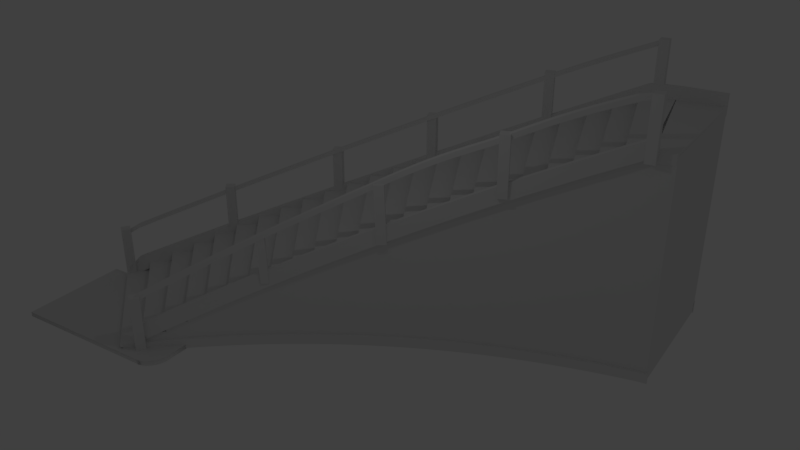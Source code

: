 # Source: Staircase.blend  (saved by Blender 2.78.0; exported with 4.5.12 LTS)
import bpy
from mathutils import Matrix  # noqa: F401  (used for matrix-valued properties, if any)

bpy.ops.wm.read_factory_settings(use_empty=True)
scene = bpy.context.scene
scene.name = 'Scene'

# ---- collections
col_collection_1 = bpy.data.collections.new('Collection 1'); scene.collection.children.link(col_collection_1)
col_collection_2 = bpy.data.collections.new('Collection 2'); scene.collection.children.link(col_collection_2)
col_collection_3 = bpy.data.collections.new('Collection 3'); scene.collection.children.link(col_collection_3)
col_collection_3.hide_render = True
col_collection_3.hide_viewport = True

# ---- world
world_world = bpy.data.worlds.new('World'); scene.world = world_world
world_world.color = (0.05088, 0.05088, 0.05088)
world_world.use_sun_shadow = False
world_world.sun_shadow_jitter_overblur = 0.0
world_world.cycles.sampling_method = 'MANUAL'

# ---- cameras
cam_camera = bpy.data.cameras.new('Camera')
cam_camera.clip_end = 100.0
cam_camera.lens = 35.0
cam_camera.sensor_width = 32.0
cam_camera.sensor_height = 18.0
cam_camera.ortho_scale = 7.314
cam_camera.dof.focus_distance = 0.0
cam_camera.dof.aperture_fstop = 128.0

# ---- lights
light_lamp = bpy.data.lights.new('Lamp', 'POINT')
light_lamp.transmission_factor = 0.0
light_lamp.cutoff_distance = 30.0
light_lamp.energy = 100.0
light_lamp.shadow_buffer_clip_start = 1.001
light_lamp.shadow_soft_size = 0.1
light_lamp.shadow_maximum_resolution = 0.006
light_lamp.use_absolute_resolution = True

# ---- meshes
me_circle_013 = bpy.data.meshes.new('Circle.013')
me_circle_013.from_pydata([(-0.6452, -0.4101, -0.2296), (-1.167, -0.5376, -0.1442), (-1.685, -0.6719, -0.06099), (-2.202, -0.8095, 0.01245), (-2.718, -0.9509, 0.07439), (-3.233, -1.095, 0.1264), (-3.747, -1.243, 0.1677), (-4.26, -1.394, 0.1981), (-4.771, -1.548, 0.2181), (-5.283, -1.706, 0.2291), (-5.798, -1.869, 0.2386), (-6.311, -2.039, 0.2488), (-6.822, -2.216, 0.2604), (-7.331, -2.399, 0.2728), (-7.838, -2.59, 0.2868), (-8.341, -2.787, 0.3015), (-8.842, -2.99, 0.3175), (-9.34, -3.199, 0.3347), (-9.836, -3.415, 0.353), (-10.33, -3.637, 0.3723), (-10.82, -3.866, 0.3933), (-11.31, -4.101, 0.4147), (-11.79, -4.342, 0.4379), (-12.28, -4.589, 0.4627), (-12.76, -4.846, 0.4888), (-13.24, -5.109, 0.516), (-13.71, -5.379, 0.5447), (-14.18, -5.656, 0.5751), (-14.65, -5.94, 0.6069), (-15.11, -6.231, 0.6399), (-15.57, -6.528, 0.6744), (-16.03, -6.831, 0.7107), (-16.48, -7.141, 0.7477), (-16.92, -7.458, 0.7866), (-17.36, -7.779, 0.826), (-17.8, -8.107, 0.8656), (-18.23, -8.44, 0.9061), (-18.65, -8.779, 0.9466), (-19.07, -9.122, 0.9871), (-19.48, -9.47, 1.028), (-19.89, -9.823, 1.069), (-20.3, -10.18, 1.109), (-20.7, -10.54, 1.151), (-21.1, -10.91, 1.191), (-21.47, -11.62, 1.412), (-0.6033, -0.4146, 0.2665), (-1.124, -0.5411, 0.3519), (-1.646, -0.6747, 0.4353), (-2.167, -0.8109, 0.5093), (-2.688, -0.9504, 0.5723), (-3.208, -1.093, 0.6245), (-3.727, -1.24, 0.6663), (-4.245, -1.389, 0.6969), (-4.762, -1.542, 0.7176), (-5.277, -1.698, 0.7288), (-5.792, -1.861, 0.7376), (-6.305, -2.029, 0.7483), (-6.815, -2.206, 0.7593), (-7.324, -2.389, 0.7721), (-7.83, -2.579, 0.7857), (-8.332, -2.775, 0.8004), (-8.833, -2.977, 0.8166), (-9.331, -3.185, 0.8333), (-9.827, -3.401, 0.8518), (-10.32, -3.622, 0.8711), (-10.81, -3.85, 0.8918), (-11.3, -4.084, 0.9139), (-11.78, -4.324, 0.9365), (-12.26, -4.571, 0.9619), (-12.74, -4.827, 0.9873), (-13.22, -5.089, 1.015), (-13.7, -5.358, 1.044), (-14.17, -5.634, 1.073), (-14.63, -5.917, 1.105), (-15.1, -6.207, 1.138), (-15.56, -6.503, 1.172), (-16.01, -6.806, 1.208), (-16.46, -7.116, 1.246), (-16.91, -7.431, 1.285), (-17.35, -7.752, 1.324), (-17.78, -8.079, 1.363), (-18.21, -8.413, 1.404), (-18.63, -8.752, 1.445), (-19.05, -9.094, 1.485), (-19.47, -9.442, 1.526), (-19.88, -9.796, 1.567), (-20.28, -10.15, 1.607), (-20.68, -10.52, 1.648), (-21.08, -10.89, 1.69), (-0.5318, -0.631, -0.2518), (-1.053, -0.7589, -0.1663), (-1.573, -0.8931, -0.08154), (-2.091, -1.031, -0.004716), (-2.607, -1.173, 0.06103), (-3.123, -1.318, 0.1163), (-3.639, -1.467, 0.1604), (-4.153, -1.619, 0.1941), (-4.666, -1.774, 0.2179), (-5.177, -1.932, 0.2317), (-5.692, -2.095, 0.2413), (-6.205, -2.265, 0.2515), (-6.716, -2.441, 0.2634), (-7.225, -2.625, 0.2761), (-7.732, -2.816, 0.2901), (-8.234, -3.012, 0.305), (-8.735, -3.215, 0.3213), (-9.234, -3.425, 0.3384), (-9.73, -3.641, 0.3567), (-10.22, -3.863, 0.377), (-10.71, -4.091, 0.3976), (-11.2, -4.326, 0.4197), (-11.69, -4.567, 0.4437), (-12.17, -4.815, 0.468), (-12.65, -5.071, 0.4944), (-13.13, -5.334, 0.5221), (-13.6, -5.604, 0.5509), (-14.07, -5.881, 0.5816), (-14.54, -6.165, 0.6131), (-15.0, -6.455, 0.6467), (-15.46, -6.752, 0.6811), (-15.92, -7.055, 0.7173), (-16.37, -7.365, 0.7546), (-16.81, -7.681, 0.7939), (-17.25, -8.002, 0.8335), (-17.69, -8.329, 0.8735), (-18.12, -8.663, 0.9138), (-18.54, -9.001, 0.9542), (-18.96, -9.344, 0.9949), (-19.37, -9.692, 1.035), (-19.78, -10.05, 1.076), (-20.19, -10.4, 1.117), (-20.59, -10.77, 1.158), (-20.98, -11.14, 1.199), (-21.48, -11.64, 0.9135), (-0.49, -0.6358, 0.2442), (-1.011, -0.7622, 0.3296), (-1.532, -0.8959, 0.4147), (-2.055, -1.033, 0.4923), (-2.577, -1.173, 0.5587), (-3.098, -1.317, 0.6142), (-3.618, -1.464, 0.6587), (-4.137, -1.614, 0.6932), (-4.655, -1.768, 0.717), (-5.171, -1.924, 0.7309), (-5.686, -2.087, 0.7404), (-6.199, -2.256, 0.751), (-6.709, -2.431, 0.7624), (-7.218, -2.614, 0.7756), (-7.724, -2.804, 0.7889), (-8.226, -3.0, 0.8041), (-8.726, -3.202, 0.8202), (-9.224, -3.411, 0.8376), (-9.72, -3.626, 0.8561), (-10.21, -3.847, 0.8755), (-10.7, -4.075, 0.8966), (-11.19, -4.309, 0.9185), (-11.67, -4.549, 0.9422), (-12.16, -4.797, 0.9668), (-12.64, -5.052, 0.993), (-13.12, -5.314, 1.02), (-13.59, -5.583, 1.049), (-14.06, -5.859, 1.08), (-14.53, -6.142, 1.111), (-14.99, -6.431, 1.145), (-15.45, -6.727, 1.179), (-15.9, -7.03, 1.215), (-16.35, -7.339, 1.253), (-16.8, -7.654, 1.292), (-17.23, -7.975, 1.331), (-17.67, -8.302, 1.371), (-18.1, -8.635, 1.412), (-18.52, -8.974, 1.452), (-18.94, -9.317, 1.493), (-19.36, -9.665, 1.533), (-19.77, -10.02, 1.574), (-20.17, -10.38, 1.615), (-20.57, -10.74, 1.656), (-20.97, -11.11, 1.697), (-21.58, -11.39, 1.404), (-21.6, -11.42, 0.9055)], [], [(9, 54, 53, 8), (36, 81, 80, 35), (23, 68, 67, 22), (10, 55, 54, 9), (37, 82, 81, 36), (24, 69, 68, 23), (11, 56, 55, 10), (38, 83, 82, 37), (25, 70, 69, 24), (12, 57, 56, 11), (39, 84, 83, 38), (26, 71, 70, 25), (13, 58, 57, 12), (40, 85, 84, 39), (27, 72, 71, 26), (14, 59, 58, 13), (41, 86, 85, 40), (1, 46, 45, 0), (28, 73, 72, 27), (15, 60, 59, 14), (42, 87, 86, 41), (2, 47, 46, 1), (29, 74, 73, 28), (16, 61, 60, 15), (43, 88, 87, 42), (3, 48, 47, 2), (30, 75, 74, 29), (17, 62, 61, 16), (4, 49, 48, 3), (31, 76, 75, 30), (18, 63, 62, 17), (5, 50, 49, 4), (32, 77, 76, 31), (19, 64, 63, 18), (6, 51, 50, 5), (33, 78, 77, 32), (20, 65, 64, 19), (7, 52, 51, 6), (34, 79, 78, 33), (21, 66, 65, 20), (8, 53, 52, 7), (35, 80, 79, 34), (22, 67, 66, 21), (98, 97, 142, 143), (125, 124, 169, 170), (112, 111, 156, 157), (99, 98, 143, 144), (126, 125, 170, 171), (113, 112, 157, 158), (100, 99, 144, 145), (127, 126, 171, 172), (114, 113, 158, 159), (101, 100, 145, 146), (128, 127, 172, 173), (115, 114, 159, 160), (102, 101, 146, 147), (129, 128, 173, 174), (116, 115, 160, 161), (103, 102, 147, 148), (130, 129, 174, 175), (90, 89, 134, 135), (117, 116, 161, 162), (104, 103, 148, 149), (131, 130, 175, 176), (91, 90, 135, 136), (118, 117, 162, 163), (105, 104, 149, 150), (132, 131, 176, 177), (92, 91, 136, 137), (119, 118, 163, 164), (106, 105, 150, 151), (93, 92, 137, 138), (120, 119, 164, 165), (107, 106, 151, 152), (94, 93, 138, 139), (121, 120, 165, 166), (108, 107, 152, 153), (95, 94, 139, 140), (122, 121, 166, 167), (109, 108, 153, 154), (96, 95, 140, 141), (123, 122, 167, 168), (110, 109, 154, 155), (97, 96, 141, 142), (124, 123, 168, 169), (111, 110, 155, 156), (18, 17, 106, 107), (19, 18, 107, 108), (20, 19, 108, 109), (21, 20, 109, 110), (22, 21, 110, 111), (23, 22, 111, 112), (24, 23, 112, 113), (25, 24, 113, 114), (26, 25, 114, 115), (27, 26, 115, 116), (1, 0, 89, 90), (28, 27, 116, 117), (2, 1, 90, 91), (29, 28, 117, 118), (3, 2, 91, 92), (30, 29, 118, 119), (4, 3, 92, 93), (31, 30, 119, 120), (5, 4, 93, 94), (32, 31, 120, 121), (6, 5, 94, 95), (33, 32, 121, 122), (7, 6, 95, 96), (34, 33, 122, 123), (8, 7, 96, 97), (35, 34, 123, 124), (9, 8, 97, 98), (36, 35, 124, 125), (10, 9, 98, 99), (37, 36, 125, 126), (11, 10, 99, 100), (38, 37, 126, 127), (12, 11, 100, 101), (39, 38, 127, 128), (13, 12, 101, 102), (40, 39, 128, 129), (14, 13, 102, 103), (41, 40, 129, 130), (15, 14, 103, 104), (42, 41, 130, 131), (16, 15, 104, 105), (43, 42, 131, 132), (17, 16, 105, 106), (134, 45, 46, 135), (135, 46, 47, 136), (177, 88, 178, 44), (136, 47, 48, 137), (137, 48, 49, 138), (138, 49, 50, 139), (139, 50, 51, 140), (140, 51, 52, 141), (141, 52, 53, 142), (142, 53, 54, 143), (143, 54, 55, 144), (144, 55, 56, 145), (145, 56, 57, 146), (146, 57, 58, 147), (147, 58, 59, 148), (148, 59, 60, 149), (149, 60, 61, 150), (150, 61, 62, 151), (151, 62, 63, 152), (152, 63, 64, 153), (153, 64, 65, 154), (154, 65, 66, 155), (155, 66, 67, 156), (156, 67, 68, 157), (157, 68, 69, 158), (158, 69, 70, 159), (159, 70, 71, 160), (160, 71, 72, 161), (161, 72, 73, 162), (162, 73, 74, 163), (163, 74, 75, 164), (164, 75, 76, 165), (165, 76, 77, 166), (166, 77, 78, 167), (167, 78, 79, 168), (168, 79, 80, 169), (169, 80, 81, 170), (170, 81, 82, 171), (171, 82, 83, 172), (172, 83, 84, 173), (173, 84, 85, 174), (174, 85, 86, 175), (175, 86, 87, 176), (176, 87, 88, 177), (0, 45, 134, 89), (132, 177, 44, 133), (43, 132, 133, 179), (88, 43, 179, 178), (133, 44, 178, 179)])
me_circle_013.use_remesh_preserve_volume = False
me_circle_013.use_remesh_preserve_attributes = False
me_circle_013.use_mirror_vertex_groups = False
me_circle_013.update()
me_cube = bpy.data.meshes.new('Cube')
me_cube.from_pydata([(-1.0, -1.0, -1.0), (-1.0, -1.0, 1.0), (-1.0, 1.0, -1.0), (-1.0, 1.0, 1.0), (1.0, -1.0, -1.0), (1.0, -1.0, 1.0), (1.0, 1.0, -1.0), (1.0, 1.0, 1.0)], [], [(0, 1, 3, 2), (2, 3, 7, 6), (6, 7, 5, 4), (4, 5, 1, 0), (2, 6, 4, 0), (7, 3, 1, 5)])
me_cube.use_remesh_preserve_volume = False
me_cube.use_remesh_preserve_attributes = False
me_cube.use_mirror_vertex_groups = False
me_cube.update()
me_circle_012 = bpy.data.meshes.new('Circle.012')
me_circle_012.from_pydata([(-21.63, -11.44, 0.4995), (0.3637, -0.4439, -0.09682), (-0.1153, -0.4649, 0.05231), (-0.5694, -0.5475, 0.1878), (-1.099, -0.6487, 0.1878), (-1.627, -0.7572, 0.188), (-2.154, -0.8722, 0.1882), (-2.68, -0.9947, 0.1889), (-3.204, -1.123, 0.1899), (-3.726, -1.26, 0.1914), (-4.247, -1.403, 0.1928), (-4.765, -1.553, 0.1948), (-5.282, -1.709, 0.1971), (-5.797, -1.873, 0.2), (-6.31, -2.043, 0.203), (-6.821, -2.221, 0.2066), (-7.33, -2.405, 0.2105), (-7.837, -2.597, 0.2151), (-8.339, -2.794, 0.2199), (-8.84, -2.998, 0.2251), (-9.338, -3.209, 0.231), (-9.834, -3.425, 0.2374), (-10.33, -3.648, 0.2442), (-10.82, -3.878, 0.2513), (-11.3, -4.114, 0.259), (-11.79, -4.356, 0.2674), (-12.27, -4.605, 0.2763), (-12.75, -4.863, 0.2859), (-13.23, -5.127, 0.2959), (-13.7, -5.398, 0.3068), (-14.17, -5.677, 0.3184), (-14.64, -5.962, 0.3306), (-15.1, -6.254, 0.3433), (-15.56, -6.552, 0.357), (-16.02, -6.858, 0.3714), (-16.46, -7.169, 0.3863), (-16.91, -7.488, 0.4021), (-17.35, -7.81, 0.4183), (-17.78, -8.139, 0.4349), (-18.21, -8.474, 0.4522), (-18.63, -8.815, 0.4696), (-19.05, -9.159, 0.4872), (-19.46, -9.509, 0.505), (-19.87, -9.864, 0.5228), (-20.28, -10.22, 0.5407), (-20.68, -10.59, 0.5588), (-21.07, -10.96, 0.5768), (-21.31, -11.46, 0.9038), (0.6087, -0.4596, 0.3198), (-0.1146, -0.4648, 0.5522), (-0.5683, -0.5467, 0.6875), (-1.097, -0.6469, 0.6875), (-1.625, -0.7551, 0.6875), (-2.152, -0.8693, 0.6879), (-2.677, -0.9907, 0.6884), (-3.2, -1.119, 0.6895), (-3.722, -1.255, 0.6908), (-4.242, -1.397, 0.6924), (-4.761, -1.546, 0.6943), (-5.277, -1.702, 0.6967), (-5.792, -1.865, 0.6993), (-6.305, -2.034, 0.7025), (-6.815, -2.211, 0.7059), (-7.324, -2.395, 0.71), (-7.83, -2.586, 0.7145), (-8.332, -2.783, 0.7191), (-8.832, -2.986, 0.7247), (-9.33, -3.195, 0.7303), (-9.825, -3.412, 0.7366), (-10.32, -3.634, 0.7432), (-10.81, -3.863, 0.7506), (-11.29, -4.098, 0.7584), (-11.78, -4.339, 0.7666), (-12.26, -4.588, 0.7757), (-12.74, -4.845, 0.7851), (-13.22, -5.108, 0.7952), (-13.69, -5.379, 0.8059), (-14.16, -5.656, 0.8175), (-14.63, -5.941, 0.8296), (-15.09, -6.232, 0.8426), (-15.55, -6.529, 0.8561), (-16.0, -6.834, 0.8704), (-16.45, -7.145, 0.8854), (-16.89, -7.462, 0.9012), (-17.33, -7.785, 0.9173), (-17.77, -8.113, 0.9341), (-18.2, -8.449, 0.9513), (-18.62, -8.789, 0.9689), (-19.04, -9.133, 0.9865), (-19.45, -9.483, 1.004), (-19.86, -9.838, 1.022), (-20.26, -10.2, 1.04), (-20.66, -10.56, 1.058), (-21.06, -10.93, 1.076), (-21.52, -11.66, 0.5052), (0.373, -0.6642, -0.06405), (-0.009992, -0.6915, 0.05258), (-0.4639, -0.774, 0.1884), (-0.9933, -0.8755, 0.1884), (-1.521, -0.9835, 0.1885), (-2.048, -1.098, 0.1892), (-2.574, -1.221, 0.1899), (-3.098, -1.35, 0.191), (-3.62, -1.486, 0.1924), (-4.14, -1.629, 0.1943), (-4.659, -1.779, 0.1964), (-5.176, -1.935, 0.1988), (-5.691, -2.099, 0.2019), (-6.204, -2.269, 0.2051), (-6.715, -2.446, 0.2086), (-7.224, -2.631, 0.2127), (-7.73, -2.822, 0.2174), (-8.232, -3.019, 0.2223), (-8.733, -3.223, 0.228), (-9.231, -3.434, 0.2338), (-9.727, -3.651, 0.2403), (-10.22, -3.874, 0.2473), (-10.71, -4.103, 0.2547), (-11.2, -4.339, 0.2624), (-11.68, -4.581, 0.2711), (-12.16, -4.83, 0.2802), (-12.64, -5.087, 0.2898), (-13.12, -5.352, 0.3001), (-13.6, -5.623, 0.311), (-14.07, -5.901, 0.3228), (-14.53, -6.186, 0.3352), (-14.99, -6.478, 0.3482), (-15.45, -6.776, 0.362), (-15.9, -7.081, 0.3765), (-16.35, -7.392, 0.3916), (-16.8, -7.71, 0.4075), (-17.24, -8.033, 0.424), (-17.67, -8.362, 0.4407), (-18.1, -8.697, 0.4578), (-18.52, -9.037, 0.4753), (-18.94, -9.381, 0.4929), (-19.35, -9.731, 0.5106), (-19.76, -10.09, 0.5286), (-20.17, -10.45, 0.5464), (-20.56, -10.81, 0.5645), (-20.96, -11.18, 0.5827), (-21.19, -11.68, 0.9096), (0.6179, -0.68, 0.3528), (-0.009378, -0.6912, 0.5525), (-0.463, -0.7734, 0.688), (-0.992, -0.8735, 0.6881), (-1.52, -0.9813, 0.6884), (-2.046, -1.096, 0.6887), (-2.571, -1.217, 0.6896), (-3.094, -1.346, 0.6906), (-3.616, -1.481, 0.692), (-4.137, -1.623, 0.6937), (-4.655, -1.772, 0.6958), (-5.171, -1.928, 0.6983), (-5.686, -2.091, 0.7012), (-6.198, -2.26, 0.7045), (-6.709, -2.437, 0.7081), (-7.217, -2.621, 0.7122), (-7.723, -2.812, 0.7169), (-8.225, -3.008, 0.7219), (-8.725, -3.211, 0.7273), (-9.223, -3.421, 0.7332), (-9.718, -3.637, 0.7396), (-10.21, -3.859, 0.7465), (-10.7, -4.088, 0.7539), (-11.19, -4.323, 0.7618), (-11.67, -4.565, 0.7703), (-12.15, -4.813, 0.7793), (-12.63, -5.07, 0.7891), (-13.11, -5.333, 0.7993), (-13.58, -5.603, 0.8103), (-14.05, -5.881, 0.822), (-14.52, -6.165, 0.8342), (-14.98, -6.456, 0.8474), (-15.44, -6.753, 0.8609), (-15.89, -7.057, 0.8756), (-16.34, -7.368, 0.8908), (-16.78, -7.685, 0.9065), (-17.22, -8.007, 0.9229), (-17.66, -8.336, 0.9398), (-18.08, -8.671, 0.9571), (-18.51, -9.011, 0.9746), (-18.92, -9.355, 0.9921), (-19.34, -9.705, 1.01), (-19.75, -10.06, 1.028), (-20.15, -10.42, 1.046), (-20.55, -10.78, 1.064), (-20.95, -11.15, 1.082), (1.875, -0.4049, -0.6431), (2.12, -0.4206, -0.2265), (1.884, -0.6251, -0.6104), (2.129, -0.6409, -0.1936)], [], [(12, 59, 58, 11), (39, 86, 85, 38), (26, 73, 72, 25), (13, 60, 59, 12), (40, 87, 86, 39), (27, 74, 73, 26), (14, 61, 60, 13), (41, 88, 87, 40), (28, 75, 74, 27), (15, 62, 61, 14), (42, 89, 88, 41), (2, 49, 48, 1), (29, 76, 75, 28), (16, 63, 62, 15), (43, 90, 89, 42), (3, 50, 49, 2), (30, 77, 76, 29), (17, 64, 63, 16), (44, 91, 90, 43), (4, 51, 50, 3), (31, 78, 77, 30), (18, 65, 64, 17), (45, 92, 91, 44), (5, 52, 51, 4), (32, 79, 78, 31), (19, 66, 65, 18), (46, 93, 92, 45), (6, 53, 52, 5), (33, 80, 79, 32), (20, 67, 66, 19), (7, 54, 53, 6), (34, 81, 80, 33), (21, 68, 67, 20), (0, 47, 93, 46), (8, 55, 54, 7), (35, 82, 81, 34), (22, 69, 68, 21), (9, 56, 55, 8), (36, 83, 82, 35), (23, 70, 69, 22), (10, 57, 56, 9), (37, 84, 83, 36), (24, 71, 70, 23), (11, 58, 57, 10), (38, 85, 84, 37), (25, 72, 71, 24), (106, 105, 152, 153), (133, 132, 179, 180), (120, 119, 166, 167), (107, 106, 153, 154), (134, 133, 180, 181), (121, 120, 167, 168), (108, 107, 154, 155), (135, 134, 181, 182), (122, 121, 168, 169), (109, 108, 155, 156), (136, 135, 182, 183), (96, 95, 142, 143), (123, 122, 169, 170), (110, 109, 156, 157), (137, 136, 183, 184), (97, 96, 143, 144), (124, 123, 170, 171), (111, 110, 157, 158), (138, 137, 184, 185), (98, 97, 144, 145), (125, 124, 171, 172), (112, 111, 158, 159), (139, 138, 185, 186), (99, 98, 145, 146), (126, 125, 172, 173), (113, 112, 159, 160), (140, 139, 186, 187), (100, 99, 146, 147), (127, 126, 173, 174), (114, 113, 160, 161), (101, 100, 147, 148), (128, 127, 174, 175), (115, 114, 161, 162), (94, 140, 187, 141), (102, 101, 148, 149), (129, 128, 175, 176), (116, 115, 162, 163), (103, 102, 149, 150), (130, 129, 176, 177), (117, 116, 163, 164), (104, 103, 150, 151), (131, 130, 177, 178), (118, 117, 164, 165), (105, 104, 151, 152), (132, 131, 178, 179), (119, 118, 165, 166), (21, 20, 114, 115), (0, 46, 140, 94), (22, 21, 115, 116), (23, 22, 116, 117), (24, 23, 117, 118), (25, 24, 118, 119), (26, 25, 119, 120), (27, 26, 120, 121), (28, 27, 121, 122), (2, 1, 95, 96), (29, 28, 122, 123), (3, 2, 96, 97), (30, 29, 123, 124), (4, 3, 97, 98), (31, 30, 124, 125), (5, 4, 98, 99), (32, 31, 125, 126), (6, 5, 99, 100), (33, 32, 126, 127), (7, 6, 100, 101), (34, 33, 127, 128), (8, 7, 101, 102), (35, 34, 128, 129), (9, 8, 102, 103), (36, 35, 129, 130), (10, 9, 103, 104), (37, 36, 130, 131), (11, 10, 104, 105), (38, 37, 131, 132), (12, 11, 105, 106), (39, 38, 132, 133), (13, 12, 106, 107), (40, 39, 133, 134), (14, 13, 107, 108), (41, 40, 134, 135), (15, 14, 108, 109), (42, 41, 135, 136), (16, 15, 109, 110), (43, 42, 136, 137), (17, 16, 110, 111), (44, 43, 137, 138), (18, 17, 111, 112), (45, 44, 138, 139), (19, 18, 112, 113), (46, 45, 139, 140), (20, 19, 113, 114), (144, 50, 51, 145), (145, 51, 52, 146), (48, 49, 143, 142), (0, 94, 141, 47), (1, 48, 189, 188), (143, 49, 50, 144), (141, 47, 93, 187), (146, 52, 53, 147), (147, 53, 54, 148), (148, 54, 55, 149), (149, 55, 56, 150), (150, 56, 57, 151), (151, 57, 58, 152), (152, 58, 59, 153), (153, 59, 60, 154), (154, 60, 61, 155), (155, 61, 62, 156), (156, 62, 63, 157), (157, 63, 64, 158), (158, 64, 65, 159), (159, 65, 66, 160), (160, 66, 67, 161), (161, 67, 68, 162), (162, 68, 69, 163), (163, 69, 70, 164), (164, 70, 71, 165), (165, 71, 72, 166), (166, 72, 73, 167), (167, 73, 74, 168), (168, 74, 75, 169), (169, 75, 76, 170), (170, 76, 77, 171), (171, 77, 78, 172), (172, 78, 79, 173), (173, 79, 80, 174), (174, 80, 81, 175), (175, 81, 82, 176), (176, 82, 83, 177), (177, 83, 84, 178), (178, 84, 85, 179), (179, 85, 86, 180), (180, 86, 87, 181), (181, 87, 88, 182), (182, 88, 89, 183), (183, 89, 90, 184), (184, 90, 91, 185), (185, 91, 92, 186), (186, 92, 93, 187), (189, 191, 190, 188), (48, 142, 191, 189), (142, 95, 190, 191), (95, 1, 188, 190)])
me_circle_012.use_remesh_preserve_volume = False
me_circle_012.use_remesh_preserve_attributes = False
me_circle_012.use_mirror_vertex_groups = False
me_circle_012.update()
me_circle_009 = bpy.data.meshes.new('Circle.009')
me_circle_009.from_pydata([(-10.2, -6.912, 0.2501), (11.78, 3.74, 0.2497), (11.33, 3.703, 0.2497), (10.8, 3.609, 0.2497), (10.27, 3.508, 0.2497), (9.736, 3.4, 0.2497), (9.208, 3.286, 0.2497), (8.681, 3.165, 0.2497), (8.156, 3.038, 0.2497), (7.632, 2.904, 0.2497), (7.111, 2.763, 0.2497), (6.591, 2.616, 0.2497), (6.073, 2.462, 0.2497), (5.557, 2.302, 0.2497), (5.043, 2.135, 0.2497), (4.531, 1.962, 0.2497), (4.021, 1.782, 0.2497), (3.513, 1.595, 0.2497), (3.01, 1.402, 0.2497), (2.508, 1.204, 0.2497), (2.009, 0.9986, 0.2497), (1.512, 0.7876, 0.2497), (1.017, 0.5705, 0.2497), (0.526, 0.3474, 0.2497), (0.03741, 0.1181, 0.2497), (-0.4482, -0.117, 0.2497), (-0.9321, -0.3589, 0.2497), (-1.415, -0.6087, 0.2498), (-1.894, -0.8653, 0.2498), (-2.37, -1.129, 0.2498), (-2.842, -1.398, 0.2499), (-3.31, -1.675, 0.2499), (-3.774, -1.958, 0.2499), (-4.235, -2.247, 0.2499), (-4.691, -2.543, 0.25), (-5.143, -2.845, 0.25), (-5.59, -3.153, 0.25), (-6.033, -3.468, 0.25), (-6.472, -3.788, 0.2501), (-6.906, -4.115, 0.2501), (-7.455, -4.529, 0.2541), (-7.757, -4.783, 0.2501), (-8.176, -5.125, 0.2501), (-8.59, -5.472, 0.2501), (-9.0, -5.824, 0.2501), (-9.405, -6.182, 0.2501), (-9.806, -6.544, 0.2501), (13.77, 3.85, 0.2663), (14.11, 3.835, 0.2646), (14.11, 3.835, 0.7278), (-9.803, -6.543, 0.7133), (-9.403, -6.181, 0.7133), (-8.997, -5.824, 0.7133), (-8.587, -5.472, 0.7133), (-8.173, -5.124, 0.7133), (-7.453, -4.528, 0.7173), (-6.47, -3.788, 0.7133), (-6.031, -3.467, 0.7133), (-5.588, -3.153, 0.7133), (-5.14, -2.844, 0.7132), (-4.688, -2.542, 0.7132), (-3.772, -1.957, 0.7132), (-2.839, -1.398, 0.7131), (-1.892, -0.8646, 0.713), (-0.9296, -0.3583, 0.713), (0.03988, 0.1188, 0.713), (1.02, 0.5712, 0.7129), (2.011, 0.9993, 0.7129), (3.012, 1.403, 0.7129), (4.023, 1.782, 0.7129), (5.045, 2.136, 0.7129), (6.075, 2.463, 0.7129), (6.593, 2.616, 0.7129), (7.635, 2.904, 0.7129), (8.683, 3.166, 0.7129), (9.21, 3.287, 0.7129), (9.738, 3.401, 0.7129), (10.27, 3.509, 0.7129), (11.78, 3.741, 0.7129), (-10.2, -6.911, 0.7133), (14.11, 3.836, 1.02), (-8.996, -5.823, 1.006), (-8.586, -5.471, 1.006), (-8.172, -5.124, 1.006), (-7.451, -4.528, 1.01), (-6.468, -3.787, 1.006), (-6.029, -3.467, 1.006), (-5.586, -3.152, 1.006), (-5.139, -2.844, 1.006), (-4.687, -2.542, 1.005), (-3.77, -1.957, 1.005), (-2.838, -1.397, 1.005), (-1.89, -0.8642, 1.005), (-0.9281, -0.3578, 1.005), (0.04143, 0.1192, 1.005), (1.021, 0.5716, 1.005), (2.013, 0.9998, 1.005), (3.014, 1.403, 1.005), (4.025, 1.783, 1.005), (5.047, 2.136, 1.005), (6.077, 2.463, 1.005), (6.595, 2.617, 1.005), (7.636, 2.905, 1.005), (8.685, 3.166, 1.005), (9.212, 3.287, 1.005), (9.74, 3.401, 1.005), (10.27, 3.509, 1.005), (11.78, 3.741, 1.005), (14.11, 3.836, 1.296), (-8.584, -5.471, 1.282), (-8.17, -5.124, 1.282), (-7.45, -4.527, 1.286), (-6.467, -3.787, 1.282), (-6.028, -3.466, 1.282), (-5.585, -3.152, 1.282), (-5.137, -2.843, 1.282), (-4.685, -2.541, 1.282), (-3.769, -1.956, 1.281), (-2.836, -1.397, 1.281), (-1.889, -0.8638, 1.281), (-0.9266, -0.3574, 1.281), (0.0429, 0.1196, 1.281), (1.023, 0.572, 1.281), (2.014, 1.0, 1.281), (3.015, 1.404, 1.281), (4.026, 1.783, 1.281), (5.048, 2.137, 1.281), (6.078, 2.464, 1.281), (6.596, 2.617, 1.281), (7.638, 2.905, 1.281), (8.686, 3.167, 1.281), (9.213, 3.287, 1.281), (9.741, 3.402, 1.281), (10.27, 3.509, 1.281), (11.78, 3.742, 1.281), (14.11, 3.836, 1.475), (-8.169, -5.123, 1.46), (-7.751, -4.782, 1.46), (-7.449, -4.527, 1.464), (-6.466, -3.787, 1.46), (-6.027, -3.466, 1.46), (-5.584, -3.152, 1.46), (-5.136, -2.843, 1.46), (-4.684, -2.541, 1.46), (-3.768, -1.956, 1.46), (-2.835, -1.397, 1.46), (-1.888, -0.8635, 1.46), (-0.9257, -0.3572, 1.46), (0.04385, 0.1199, 1.46), (1.024, 0.5723, 1.46), (2.015, 1.0, 1.46), (3.016, 1.404, 1.46), (4.027, 1.783, 1.46), (5.049, 2.137, 1.46), (6.079, 2.464, 1.46), (6.597, 2.617, 1.46), (7.639, 2.905, 1.46), (8.687, 3.167, 1.46), (9.214, 3.288, 1.46), (9.742, 3.402, 1.46), (10.27, 3.51, 1.46), (11.78, 3.742, 1.46), (14.11, 3.837, 1.735), (-7.447, -4.527, 1.724), (-6.898, -4.113, 1.72), (-6.464, -3.786, 1.72), (-6.025, -3.466, 1.72), (-5.582, -3.151, 1.72), (-5.135, -2.843, 1.72), (-4.683, -2.541, 1.72), (-3.766, -1.956, 1.72), (-2.834, -1.396, 1.72), (-1.886, -0.8631, 1.72), (-0.9243, -0.3568, 1.72), (0.04523, 0.1203, 1.72), (1.025, 0.5727, 1.72), (2.016, 1.001, 1.72), (3.018, 1.405, 1.72), (4.029, 1.784, 1.72), (5.05, 2.137, 1.72), (6.081, 2.464, 1.72), (6.599, 2.618, 1.72), (7.64, 2.906, 1.72), (8.689, 3.167, 1.72), (9.215, 3.288, 1.72), (9.744, 3.402, 1.72), (10.27, 3.51, 1.72), (11.79, 3.742, 1.72), (14.12, 3.837, 2.027), (-6.463, -3.786, 2.012), (-6.024, -3.465, 2.012), (-5.581, -3.151, 2.012), (-5.133, -2.842, 2.012), (-4.681, -2.54, 2.012), (-3.765, -1.955, 2.012), (-2.833, -1.396, 2.012), (-1.885, -0.8627, 2.012), (-0.9227, -0.3563, 2.012), (0.04679, 0.1207, 2.012), (1.027, 0.5731, 2.012), (2.018, 1.001, 2.012), (3.019, 1.405, 2.012), (4.03, 1.784, 2.012), (5.052, 2.138, 2.012), (6.082, 2.465, 2.012), (6.6, 2.618, 2.012), (7.642, 2.906, 2.012), (8.69, 3.168, 2.012), (9.217, 3.289, 2.012), (9.745, 3.403, 2.012), (10.27, 3.51, 2.012), (11.79, 3.743, 2.012), (14.12, 3.837, 2.254), (-6.023, -3.465, 2.24), (-5.58, -3.15, 2.24), (-5.132, -2.842, 2.24), (-4.68, -2.54, 2.24), (-3.764, -1.955, 2.239), (-2.831, -1.396, 2.239), (-1.884, -0.8624, 2.239), (-0.9215, -0.356, 2.239), (0.048, 0.121, 2.239), (1.028, 0.5734, 2.239), (2.019, 1.002, 2.239), (3.021, 1.405, 2.239), (4.031, 1.785, 2.239), (5.053, 2.138, 2.239), (6.083, 2.465, 2.239), (6.601, 2.619, 2.239), (7.643, 2.906, 2.239), (8.691, 3.168, 2.239), (9.218, 3.289, 2.239), (9.746, 3.403, 2.239), (10.28, 3.511, 2.239), (11.79, 3.743, 2.239), (14.12, 3.838, 2.514), (-5.578, -3.15, 2.499), (-5.131, -2.842, 2.499), (-4.679, -2.54, 2.499), (-3.762, -1.955, 2.499), (-2.83, -1.395, 2.499), (-1.882, -0.862, 2.499), (-0.9201, -0.3556, 2.499), (0.04938, 0.1214, 2.499), (1.029, 0.5738, 2.499), (2.02, 1.002, 2.499), (3.022, 1.406, 2.499), (4.033, 1.785, 2.499), (5.055, 2.138, 2.499), (6.085, 2.465, 2.499), (6.603, 2.619, 2.499), (7.644, 2.907, 2.499), (8.693, 3.168, 2.499), (9.22, 3.289, 2.499), (9.748, 3.403, 2.499), (10.28, 3.511, 2.499), (11.79, 3.744, 2.499), (14.12, 3.838, 2.725), (-5.129, -2.841, 2.71), (-4.678, -2.539, 2.71), (-3.761, -1.954, 2.71), (-2.829, -1.395, 2.71), (-1.881, -0.8617, 2.71), (-0.919, -0.3553, 2.71), (0.0505, 0.1217, 2.71), (1.031, 0.5741, 2.71), (2.022, 1.002, 2.71), (3.023, 1.406, 2.71), (4.034, 1.785, 2.71), (5.056, 2.139, 2.71), (6.086, 2.466, 2.71), (6.604, 2.619, 2.71), (7.645, 2.907, 2.71), (8.694, 3.169, 2.71), (9.221, 3.29, 2.71), (9.749, 3.404, 2.71), (10.28, 3.511, 2.71), (11.79, 3.744, 2.71), (14.12, 3.838, 2.952), (-4.676, -2.539, 2.938), (-4.22, -2.243, 2.938), (-3.76, -1.954, 2.938), (-2.828, -1.394, 2.938), (-1.88, -0.8614, 2.938), (-0.9178, -0.355, 2.938), (0.05171, 0.1221, 2.938), (1.032, 0.5745, 2.938), (2.023, 1.003, 2.937), (3.024, 1.406, 2.937), (4.035, 1.786, 2.937), (5.057, 2.139, 2.937), (6.087, 2.466, 2.937), (6.605, 2.62, 2.937), (7.647, 2.908, 2.937), (8.695, 3.169, 2.937), (9.222, 3.29, 2.937), (9.75, 3.404, 2.937), (10.28, 3.512, 2.937), (11.79, 3.744, 2.937), (14.12, 3.839, 3.212), (-3.759, -1.953, 3.198), (-3.294, -1.67, 3.197), (-2.826, -1.394, 3.197), (-1.879, -0.861, 3.197), (-0.9164, -0.3546, 3.197), (0.05309, 0.1224, 3.197), (1.033, 0.5748, 3.197), (2.024, 1.003, 3.197), (3.026, 1.407, 3.197), (4.036, 1.786, 3.197), (5.058, 2.139, 3.197), (6.088, 2.466, 3.197), (6.606, 2.62, 3.197), (7.648, 2.908, 3.197), (8.697, 3.169, 3.197), (9.223, 3.29, 3.197), (9.751, 3.405, 3.197), (10.28, 3.512, 3.197), (11.79, 3.745, 3.197), (14.12, 3.84, 3.699), (-2.824, -1.393, 3.685), (-2.352, -1.124, 3.685), (-1.876, -0.8603, 3.685), (-0.9138, -0.3539, 3.684), (0.05569, 0.1232, 3.684), (1.036, 0.5756, 3.684), (2.027, 1.004, 3.684), (3.028, 1.407, 3.684), (4.039, 1.787, 3.684), (5.061, 2.14, 3.684), (6.091, 2.467, 3.684), (6.609, 2.621, 3.684), (7.651, 2.909, 3.684), (8.699, 3.17, 3.684), (9.226, 3.291, 3.684), (9.754, 3.405, 3.684), (10.28, 3.513, 3.684), (11.8, 3.745, 3.684), (14.13, 3.84, 4.073), (-1.874, -0.8597, 4.058), (-1.395, -0.6031, 4.058), (-0.9118, -0.3533, 4.058), (0.05767, 0.1237, 4.058), (1.038, 0.5761, 4.058), (2.029, 1.004, 4.058), (3.03, 1.408, 4.058), (4.041, 1.787, 4.058), (5.063, 2.141, 4.058), (6.093, 2.468, 4.058), (6.611, 2.621, 4.058), (7.653, 2.909, 4.058), (8.701, 3.171, 4.058), (9.228, 3.292, 4.058), (9.756, 3.406, 4.058), (10.29, 3.513, 4.058), (11.8, 3.746, 4.058), (14.13, 3.841, 4.511), (-0.9095, -0.3527, 4.496), (-0.4256, -0.1107, 4.496), (0.06001, 0.1243, 4.496), (1.04, 0.5768, 4.496), (2.031, 1.005, 4.496), (3.033, 1.409, 4.496), (4.043, 1.788, 4.496), (5.065, 2.141, 4.496), (6.095, 2.468, 4.496), (6.613, 2.622, 4.496), (7.655, 2.91, 4.496), (8.703, 3.171, 4.496), (9.23, 3.292, 4.496), (9.758, 3.406, 4.496), (10.29, 3.514, 4.496), (11.8, 3.746, 4.496), (14.13, 3.841, 4.901), (0.06208, 0.1249, 4.886), (0.5507, 0.3542, 4.886), (1.042, 0.5773, 4.886), (2.033, 1.005, 4.886), (3.035, 1.409, 4.886), (4.045, 1.788, 4.886), (5.067, 2.142, 4.886), (6.097, 2.469, 4.886), (6.615, 2.622, 4.886), (7.657, 2.91, 4.886), (8.706, 3.172, 4.886), (9.232, 3.293, 4.886), (9.76, 3.407, 4.886), (10.29, 3.515, 4.886), (11.8, 3.747, 4.886), (14.13, 3.842, 5.339), (1.044, 0.578, 5.324), (1.539, 0.7951, 5.324), (2.036, 1.006, 5.324), (3.037, 1.41, 5.324), (4.048, 1.789, 5.324), (5.07, 2.143, 5.324), (6.1, 2.469, 5.324), (6.618, 2.623, 5.324), (7.659, 2.911, 5.324), (8.708, 3.173, 5.324), (9.235, 3.293, 5.324), (9.763, 3.408, 5.324), (10.29, 3.515, 5.324), (11.8, 3.748, 5.324), (14.14, 3.843, 5.898), (2.038, 1.007, 5.883), (2.538, 1.212, 5.883), (3.04, 1.411, 5.883), (4.051, 1.79, 5.883), (5.073, 2.143, 5.883), (6.103, 2.47, 5.883), (6.621, 2.624, 5.883), (7.662, 2.912, 5.883), (8.711, 3.173, 5.883), (9.238, 3.294, 5.883), (9.766, 3.408, 5.883), (10.3, 3.516, 5.883), (11.81, 3.749, 5.883), (14.14, 3.843, 6.275), (3.042, 1.411, 6.26), (3.545, 1.603, 6.26), (4.053, 1.79, 6.26), (5.075, 2.144, 6.26), (6.105, 2.471, 6.26), (6.623, 2.625, 6.26), (7.664, 2.912, 6.26), (8.713, 3.174, 6.26), (9.24, 3.295, 6.26), (9.768, 3.409, 6.26), (10.3, 3.517, 6.26), (11.81, 3.749, 6.26), (14.14, 3.844, 6.768), (4.055, 1.791, 6.753), (4.565, 1.971, 6.753), (5.077, 2.145, 6.753), (6.107, 2.472, 6.753), (6.625, 2.625, 6.753), (7.667, 2.913, 6.753), (8.716, 3.175, 6.753), (9.242, 3.296, 6.753), (9.77, 3.41, 6.753), (10.3, 3.517, 6.753), (11.81, 3.75, 6.753), (14.14, 3.845, 7.146), (5.079, 2.145, 7.131), (5.593, 2.312, 7.131), (6.109, 2.472, 7.131), (6.627, 2.626, 7.131), (7.669, 2.914, 7.131), (8.718, 3.175, 7.131), (9.244, 3.296, 7.131), (9.772, 3.41, 7.131), (10.3, 3.518, 7.131), (11.81, 3.75, 7.131), (14.14, 3.845, 7.458), (6.111, 2.473, 7.443), (6.629, 2.626, 7.443), (7.671, 2.914, 7.443), (8.719, 3.176, 7.443), (9.246, 3.297, 7.443), (9.774, 3.411, 7.443), (10.3, 3.518, 7.443), (11.82, 3.751, 7.443), (14.15, 3.846, 7.786), (6.631, 2.627, 7.771), (7.151, 2.774, 7.771), (7.672, 2.915, 7.771), (8.721, 3.176, 7.771), (9.248, 3.297, 7.771), (9.776, 3.411, 7.771), (10.31, 3.519, 7.771), (11.82, 3.751, 7.771), (14.15, 3.846, 8.082), (7.675, 2.915, 8.24), (8.198, 3.049, 8.24), (8.723, 3.177, 8.24), (9.249, 3.297, 8.067), (9.777, 3.412, 8.067), (10.31, 3.519, 8.067), (11.82, 3.752, 8.067), (14.15, 3.847, 8.476), (8.725, 3.177, 8.461), (9.251, 3.298, 8.461), (9.779, 3.412, 8.461), (10.31, 3.52, 8.461), (11.82, 3.752, 8.461), (14.15, 3.847, 8.722), (9.253, 3.298, 8.707), (9.781, 3.413, 8.707), (10.31, 3.52, 8.707), (11.82, 3.753, 8.707), (14.15, 3.847, 8.985), (9.782, 3.413, 8.97), (10.31, 3.521, 8.97), (11.82, 3.753, 8.97), (14.15, 3.848, 9.329), (13.82, 3.863, 9.331), (10.84, 3.622, 9.332), (10.31, 3.521, 9.332), (11.83, 3.754, 9.315), (11.83, 3.754, 9.332)], [], [(45, 44, 52, 51), (46, 45, 51, 50), (0, 46, 50, 79), (44, 43, 53, 82, 81, 52), (41, 40, 55, 84, 111, 138, 137, 136, 110, 83, 54, 42), (39, 38, 56, 85, 112, 139, 165, 164, 163, 138, 111, 84, 55, 40), (38, 37, 57, 86, 113, 140, 166, 190, 189, 165, 139, 112, 85, 56), (37, 36, 58, 87, 114, 141, 167, 191, 214, 213, 190, 166, 140, 113, 86, 57), (36, 35, 59, 88, 115, 142, 168, 192, 215, 237, 236, 214, 191, 167, 141, 114, 87, 58), (35, 34, 60, 89, 116, 143, 169, 193, 216, 238, 259, 258, 237, 215, 192, 168, 142, 115, 88, 59), (33, 32, 61, 90, 117, 144, 170, 194, 217, 239, 260, 281, 280, 279, 259, 238, 216, 193, 169, 143, 116, 89, 60, 34), (31, 30, 62, 91, 118, 145, 171, 195, 218, 240, 261, 282, 302, 301, 300, 281, 260, 239, 217, 194, 170, 144, 117, 90, 61, 32), (29, 28, 63, 92, 119, 146, 172, 196, 219, 241, 262, 283, 303, 322, 321, 320, 302, 282, 261, 240, 218, 195, 171, 145, 118, 91, 62, 30), (25, 24, 65, 94, 121, 148, 174, 198, 221, 243, 264, 285, 305, 324, 342, 359, 358, 357, 341, 323, 304, 284, 263, 242, 220, 197, 173, 147, 120, 93, 64, 26), (23, 22, 66, 95, 122, 149, 175, 199, 222, 244, 265, 286, 306, 325, 343, 360, 376, 375, 374, 359, 342, 324, 305, 285, 264, 243, 221, 198, 174, 148, 121, 94, 65, 24), (21, 20, 67, 96, 123, 150, 176, 200, 223, 245, 266, 287, 307, 326, 344, 361, 377, 392, 391, 390, 376, 360, 343, 325, 306, 286, 265, 244, 222, 199, 175, 149, 122, 95, 66, 22), (19, 18, 68, 97, 124, 151, 177, 201, 224, 246, 267, 288, 308, 327, 345, 362, 378, 393, 407, 406, 405, 392, 377, 361, 344, 326, 307, 287, 266, 245, 223, 200, 176, 150, 123, 96, 67, 20), (17, 16, 69, 98, 125, 152, 178, 202, 225, 247, 268, 289, 309, 328, 346, 363, 379, 394, 408, 421, 420, 419, 407, 393, 378, 362, 345, 327, 308, 288, 267, 246, 224, 201, 177, 151, 124, 97, 68, 18), (15, 14, 70, 99, 126, 153, 179, 203, 226, 248, 269, 290, 310, 329, 347, 364, 380, 395, 409, 422, 434, 433, 432, 421, 408, 394, 379, 363, 346, 328, 309, 289, 268, 247, 225, 202, 178, 152, 125, 98, 69, 16), (13, 12, 71, 100, 127, 154, 180, 204, 227, 249, 270, 291, 311, 330, 348, 365, 381, 396, 410, 423, 435, 446, 445, 444, 434, 422, 409, 395, 380, 364, 347, 329, 310, 290, 269, 248, 226, 203, 179, 153, 126, 99, 70, 14), (12, 11, 72, 101, 128, 155, 181, 205, 228, 250, 271, 292, 312, 331, 349, 366, 382, 397, 411, 424, 436, 447, 456, 455, 446, 435, 423, 410, 396, 381, 365, 348, 330, 311, 291, 270, 249, 227, 204, 180, 154, 127, 100, 71), (10, 9, 73, 102, 129, 156, 182, 206, 229, 251, 272, 293, 313, 332, 350, 367, 383, 398, 412, 425, 437, 448, 457, 466, 465, 464, 456, 447, 436, 424, 411, 397, 382, 366, 349, 331, 312, 292, 271, 250, 228, 205, 181, 155, 128, 101, 72, 11), (8, 7, 74, 103, 130, 157, 183, 207, 230, 252, 273, 294, 314, 333, 351, 368, 384, 399, 413, 426, 438, 449, 458, 467, 475, 474, 473, 466, 457, 448, 437, 425, 412, 398, 383, 367, 350, 332, 313, 293, 272, 251, 229, 206, 182, 156, 129, 102, 73, 9), (7, 6, 75, 104, 131, 158, 184, 208, 231, 253, 274, 295, 315, 334, 352, 369, 385, 400, 414, 427, 439, 450, 459, 468, 476, 482, 481, 475, 467, 458, 449, 438, 426, 413, 399, 384, 368, 351, 333, 314, 294, 273, 252, 230, 207, 183, 157, 130, 103, 74), (6, 5, 76, 105, 132, 159, 185, 209, 232, 254, 275, 296, 316, 335, 353, 370, 386, 401, 415, 428, 440, 451, 460, 469, 477, 483, 488, 487, 482, 476, 468, 459, 450, 439, 427, 414, 400, 385, 369, 352, 334, 315, 295, 274, 253, 231, 208, 184, 158, 131, 104, 75), (47, 1, 78, 107, 134, 161, 187, 211, 234, 256, 277, 298, 318, 337, 355, 372, 388, 403, 417, 430, 442, 453, 462, 471, 479, 485, 490, 494, 499, 496, 495, 491, 486, 480, 472, 463, 454, 443, 431, 418, 404, 389, 373, 356, 338, 319, 299, 278, 257, 235, 212, 188, 162, 135, 108, 80, 49, 48), (4, 3, 2, 1, 78, 107, 134, 161, 187, 211, 234, 256, 277, 298, 318, 337, 355, 372, 388, 403, 417, 430, 442, 453, 462, 471, 479, 485, 490, 494, 500, 497, 498, 493, 489, 484, 478, 470, 461, 452, 441, 429, 416, 402, 387, 371, 354, 336, 317, 297, 276, 255, 233, 210, 186, 160, 133, 106, 77), (5, 4, 77, 106, 133, 160, 186, 210, 233, 255, 276, 297, 317, 336, 354, 371, 387, 402, 416, 429, 441, 452, 461, 470, 478, 484, 489, 493, 492, 488, 483, 477, 469, 460, 451, 440, 428, 415, 401, 386, 370, 353, 335, 316, 296, 275, 254, 232, 209, 185, 159, 132, 105, 76), (27, 26, 64, 93, 120, 147, 173, 197, 220, 242, 263, 284, 304, 323, 341, 340, 339, 322, 303, 283, 262, 241, 219, 196, 172, 146, 119, 92, 63, 28), (43, 42, 54, 83, 110, 109, 82, 53)])
me_circle_009.use_remesh_preserve_volume = False
me_circle_009.use_remesh_preserve_attributes = False
me_circle_009.use_mirror_vertex_groups = False
me_circle_009.update()
me_circle_008 = bpy.data.meshes.new('Circle.008')
me_circle_008.from_pydata([(0.002624, -0.00322, 5.914e-07), (0.7166, 0.8948, 5.916e-07), (-5.657, 5.467, 5.918e-07), (-3.958, 7.245, 5.912e-07), (0.002624, -0.00322, -0.5), (0.7166, 0.8948, -0.5), (-5.657, 5.467, -0.5), (-3.958, 7.245, -0.5)], [], [(3, 2, 0, 1), (7, 5, 4, 6), (3, 1, 5, 7), (1, 0, 4, 5), (0, 2, 6, 4), (2, 3, 7, 6)])
me_circle_008.use_remesh_preserve_volume = False
me_circle_008.use_remesh_preserve_attributes = False
me_circle_008.use_mirror_vertex_groups = False
me_circle_008.update()
me_plane_001 = bpy.data.meshes.new('Plane.001')
me_plane_001.from_pydata([(-10.34, -1.0, 7.048e-07), (1.0, -1.0, 0.0), (-10.34, 6.719, 7.048e-07), (1.0, 6.719, 0.0), (-10.34, -1.0, -0.4849), (1.0, -1.0, -0.4849), (-10.34, 6.719, -0.4849), (1.0, 6.719, -0.4849)], [], [(0, 2, 3, 1), (4, 5, 7, 6), (1, 3, 7, 5), (2, 0, 4, 6), (3, 2, 6, 7), (0, 1, 5, 4)])
me_plane_001.use_remesh_preserve_volume = False
me_plane_001.use_remesh_preserve_attributes = False
me_plane_001.use_mirror_vertex_groups = False
me_plane_001.update()
me_circle_007 = bpy.data.meshes.new('Circle.007')
me_circle_007.from_pydata([(-10.3, -6.342, -0.2505), (11.69, 4.311, -0.2509), (11.24, 4.274, -0.2509), (10.71, 4.18, -0.2509), (10.18, 4.079, -0.2509), (9.646, 3.971, -0.2509), (9.118, 3.857, -0.2509), (8.591, 3.736, -0.251), (8.066, 3.609, -0.251), (7.542, 3.475, -0.251), (7.021, 3.334, -0.251), (6.501, 3.187, -0.251), (5.983, 3.033, -0.251), (5.467, 2.873, -0.2509), (4.953, 2.706, -0.2509), (4.441, 2.533, -0.2509), (3.931, 2.353, -0.2509), (3.423, 2.166, -0.2509), (2.92, 1.973, -0.2509), (2.418, 1.775, -0.2509), (1.918, 1.57, -0.2509), (1.421, 1.359, -0.2509), (0.9274, 1.142, -0.2509), (0.4361, 0.9184, -0.2509), (-0.05252, 0.6892, -0.2509), (-0.5381, 0.4542, -0.2509), (-1.022, 0.2124, -0.2509), (-1.505, -0.03763, -0.2508), (-1.985, -0.2943, -0.2508), (-2.461, -0.5578, -0.2508), (-2.933, -0.8279, -0.2507), (-3.401, -1.104, -0.2507), (-3.866, -1.388, -0.2507), (-4.327, -1.677, -0.2507), (-4.783, -1.973, -0.2506), (-5.235, -2.275, -0.2506), (-5.683, -2.584, -0.2506), (-6.127, -2.898, -0.2506), (-6.566, -3.219, -0.2505), (-7.0, -3.546, -0.2505), (-7.429, -3.878, -0.2505), (-7.851, -4.214, -0.2505), (-8.27, -4.556, -0.2505), (-8.684, -4.903, -0.2505), (-9.094, -5.255, -0.2505), (-9.499, -5.613, -0.2505), (-9.9, -5.975, -0.2505), (-10.3, -6.342, 0.2495), (11.69, 4.311, 0.2491), (11.24, 4.274, 0.2491), (10.71, 4.18, 0.2491), (10.18, 4.079, 0.2491), (9.646, 3.971, 0.2491), (9.118, 3.857, 0.2491), (8.591, 3.736, 0.249), (8.066, 3.609, 0.249), (7.542, 3.475, 0.249), (7.021, 3.334, 0.249), (6.501, 3.187, 0.249), (5.983, 3.033, 0.249), (5.467, 2.873, 0.2491), (4.953, 2.706, 0.2491), (4.441, 2.533, 0.2491), (3.931, 2.353, 0.2491), (3.423, 2.166, 0.2491), (2.92, 1.973, 0.2491), (2.418, 1.775, 0.2491), (1.918, 1.57, 0.2491), (1.421, 1.359, 0.2491), (0.9273, 1.142, 0.2491), (0.436, 0.9185, 0.2491), (-0.0525, 0.6893, 0.2491), (-0.5382, 0.4542, 0.2491), (-1.022, 0.2125, 0.2491), (-1.505, -0.03765, 0.2492), (-1.985, -0.2943, 0.2492), (-2.461, -0.5578, 0.2492), (-2.933, -0.8278, 0.2493), (-3.401, -1.104, 0.2493), (-3.866, -1.388, 0.2493), (-4.327, -1.677, 0.2493), (-4.783, -1.973, 0.2494), (-5.235, -2.275, 0.2494), (-5.683, -2.584, 0.2494), (-6.127, -2.898, 0.2494), (-6.566, -3.219, 0.2495), (-7.0, -3.546, 0.2495), (-7.429, -3.878, 0.2495), (-7.851, -4.214, 0.2495), (-8.27, -4.556, 0.2495), (-8.684, -4.903, 0.2495), (-9.094, -5.255, 0.2495), (-9.499, -5.613, 0.2495), (-9.9, -5.975, 0.2495), (-10.19, -6.567, -0.2505), (11.79, 4.085, -0.2509), (11.34, 4.048, -0.2509), (10.81, 3.953, -0.2509), (10.28, 3.852, -0.2509), (9.752, 3.745, -0.2509), (9.223, 3.631, -0.2509), (8.697, 3.51, -0.2509), (8.172, 3.382, -0.2509), (7.648, 3.248, -0.2509), (7.127, 3.108, -0.2509), (6.607, 2.96, -0.2509), (6.089, 2.807, -0.2509), (5.573, 2.646, -0.2509), (5.059, 2.48, -0.2509), (4.547, 2.306, -0.2509), (4.037, 2.126, -0.2509), (3.529, 1.939, -0.2509), (3.026, 1.747, -0.2509), (2.524, 1.548, -0.2509), (2.024, 1.343, -0.2509), (1.527, 1.132, -0.2509), (1.033, 0.9152, -0.2509), (0.542, 0.6919, -0.2509), (0.05336, 0.4628, -0.2509), (-0.4323, 0.2276, -0.2509), (-0.9161, -0.01423, -0.2508), (-1.399, -0.264, -0.2508), (-1.878, -0.5207, -0.2508), (-2.354, -0.7839, -0.2508), (-2.826, -1.054, -0.2507), (-3.294, -1.33, -0.2507), (-3.758, -1.613, -0.2507), (-4.219, -1.902, -0.2506), (-4.675, -2.198, -0.2506), (-5.127, -2.5, -0.2506), (-5.574, -2.809, -0.2506), (-6.017, -3.123, -0.2506), (-6.456, -3.444, -0.2505), (-6.89, -3.77, -0.2505), (-7.318, -4.102, -0.2505), (-7.741, -4.439, -0.2505), (-8.16, -4.78, -0.2505), (-8.574, -5.127, -0.2505), (-8.984, -5.48, -0.2505), (-9.389, -5.837, -0.2505), (-9.79, -6.199, -0.2505), (-10.19, -6.567, 0.2495), (11.79, 4.085, 0.2491), (11.34, 4.048, 0.2491), (10.81, 3.953, 0.2491), (10.28, 3.853, 0.2491), (9.752, 3.745, 0.2491), (9.223, 3.631, 0.2491), (8.697, 3.51, 0.2491), (8.172, 3.382, 0.2491), (7.648, 3.248, 0.2491), (7.127, 3.108, 0.2491), (6.607, 2.96, 0.2491), (6.089, 2.807, 0.2491), (5.573, 2.646, 0.2491), (5.059, 2.48, 0.2491), (4.547, 2.306, 0.2491), (4.037, 2.126, 0.2491), (3.529, 1.939, 0.2491), (3.026, 1.747, 0.2491), (2.524, 1.548, 0.2491), (2.024, 1.343, 0.2491), (1.528, 1.132, 0.2491), (1.033, 0.9152, 0.2491), (0.5419, 0.6921, 0.2491), (0.05333, 0.4628, 0.2491), (-0.4323, 0.2277, 0.2491), (-0.9162, -0.01425, 0.2492), (-1.399, -0.264, 0.2492), (-1.878, -0.5206, 0.2492), (-2.354, -0.7839, 0.2492), (-2.826, -1.054, 0.2493), (-3.294, -1.33, 0.2493), (-3.758, -1.613, 0.2493), (-4.219, -1.902, 0.2494), (-4.675, -2.198, 0.2494), (-5.127, -2.5, 0.2494), (-5.574, -2.809, 0.2494), (-6.017, -3.123, 0.2494), (-6.456, -3.444, 0.2495), (-6.89, -3.77, 0.2495), (-7.319, -4.102, 0.2495), (-7.741, -4.439, 0.2495), (-8.16, -4.78, 0.2495), (-8.574, -5.127, 0.2495), (-8.984, -5.48, 0.2495), (-9.389, -5.837, 0.2495), (-9.79, -6.199, 0.2495), (13.68, 4.421, -0.2343), (13.68, 4.421, 0.2657), (13.79, 4.194, -0.2343), (13.79, 4.194, 0.2657), (14.21, 4.397, -0.2371), (14.21, 4.397, 0.2629), (14.23, 4.174, -0.2366), (14.23, 4.174, 0.2634)], [], [(12, 59, 58, 11), (39, 86, 85, 38), (26, 73, 72, 25), (13, 60, 59, 12), (40, 87, 86, 39), (27, 74, 73, 26), (14, 61, 60, 13), (41, 88, 87, 40), (28, 75, 74, 27), (15, 62, 61, 14), (42, 89, 88, 41), (2, 49, 48, 1), (29, 76, 75, 28), (16, 63, 62, 15), (43, 90, 89, 42), (3, 50, 49, 2), (30, 77, 76, 29), (17, 64, 63, 16), (44, 91, 90, 43), (4, 51, 50, 3), (31, 78, 77, 30), (18, 65, 64, 17), (45, 92, 91, 44), (5, 52, 51, 4), (32, 79, 78, 31), (19, 66, 65, 18), (46, 93, 92, 45), (6, 53, 52, 5), (33, 80, 79, 32), (20, 67, 66, 19), (7, 54, 53, 6), (34, 81, 80, 33), (21, 68, 67, 20), (0, 47, 93, 46), (8, 55, 54, 7), (35, 82, 81, 34), (22, 69, 68, 21), (9, 56, 55, 8), (36, 83, 82, 35), (23, 70, 69, 22), (10, 57, 56, 9), (37, 84, 83, 36), (24, 71, 70, 23), (11, 58, 57, 10), (38, 85, 84, 37), (25, 72, 71, 24), (106, 105, 152, 153), (133, 132, 179, 180), (120, 119, 166, 167), (107, 106, 153, 154), (134, 133, 180, 181), (121, 120, 167, 168), (108, 107, 154, 155), (135, 134, 181, 182), (122, 121, 168, 169), (109, 108, 155, 156), (136, 135, 182, 183), (96, 95, 142, 143), (123, 122, 169, 170), (110, 109, 156, 157), (137, 136, 183, 184), (97, 96, 143, 144), (124, 123, 170, 171), (111, 110, 157, 158), (138, 137, 184, 185), (98, 97, 144, 145), (125, 124, 171, 172), (112, 111, 158, 159), (139, 138, 185, 186), (99, 98, 145, 146), (126, 125, 172, 173), (113, 112, 159, 160), (140, 139, 186, 187), (100, 99, 146, 147), (127, 126, 173, 174), (114, 113, 160, 161), (101, 100, 147, 148), (128, 127, 174, 175), (115, 114, 161, 162), (94, 140, 187, 141), (102, 101, 148, 149), (129, 128, 175, 176), (116, 115, 162, 163), (103, 102, 149, 150), (130, 129, 176, 177), (117, 116, 163, 164), (104, 103, 150, 151), (131, 130, 177, 178), (118, 117, 164, 165), (105, 104, 151, 152), (132, 131, 178, 179), (119, 118, 165, 166), (21, 20, 114, 115), (0, 46, 140, 94), (22, 21, 115, 116), (23, 22, 116, 117), (24, 23, 117, 118), (25, 24, 118, 119), (26, 25, 119, 120), (27, 26, 120, 121), (28, 27, 121, 122), (2, 1, 95, 96), (29, 28, 122, 123), (3, 2, 96, 97), (30, 29, 123, 124), (4, 3, 97, 98), (31, 30, 124, 125), (5, 4, 98, 99), (1, 48, 189, 188), (32, 31, 125, 126), (6, 5, 99, 100), (33, 32, 126, 127), (7, 6, 100, 101), (34, 33, 127, 128), (8, 7, 101, 102), (35, 34, 128, 129), (9, 8, 102, 103), (36, 35, 129, 130), (10, 9, 103, 104), (37, 36, 130, 131), (11, 10, 104, 105), (38, 37, 131, 132), (12, 11, 105, 106), (39, 38, 132, 133), (13, 12, 106, 107), (40, 39, 133, 134), (14, 13, 107, 108), (41, 40, 134, 135), (15, 14, 108, 109), (42, 41, 135, 136), (16, 15, 109, 110), (43, 42, 136, 137), (17, 16, 110, 111), (44, 43, 137, 138), (18, 17, 111, 112), (45, 44, 138, 139), (19, 18, 112, 113), (46, 45, 139, 140), (20, 19, 113, 114), (142, 95, 190, 191), (95, 1, 188, 190), (144, 50, 51, 145), (145, 51, 52, 146), (48, 49, 143, 142), (0, 94, 141, 47), (190, 188, 192, 194), (191, 190, 194, 195), (188, 189, 193, 192), (193, 195, 194, 192), (195, 193, 189, 191), (143, 49, 50, 144), (141, 47, 93, 187), (146, 52, 53, 147), (147, 53, 54, 148), (148, 54, 55, 149), (149, 55, 56, 150), (150, 56, 57, 151), (151, 57, 58, 152), (152, 58, 59, 153), (153, 59, 60, 154), (154, 60, 61, 155), (155, 61, 62, 156), (156, 62, 63, 157), (157, 63, 64, 158), (158, 64, 65, 159), (159, 65, 66, 160), (160, 66, 67, 161), (161, 67, 68, 162), (162, 68, 69, 163), (163, 69, 70, 164), (164, 70, 71, 165), (165, 71, 72, 166), (166, 72, 73, 167), (167, 73, 74, 168), (168, 74, 75, 169), (169, 75, 76, 170), (170, 76, 77, 171), (171, 77, 78, 172), (172, 78, 79, 173), (173, 79, 80, 174), (174, 80, 81, 175), (175, 81, 82, 176), (176, 82, 83, 177), (177, 83, 84, 178), (178, 84, 85, 179), (179, 85, 86, 180), (180, 86, 87, 181), (181, 87, 88, 182), (182, 88, 89, 183), (183, 89, 90, 184), (184, 90, 91, 185), (185, 91, 92, 186), (186, 92, 93, 187), (142, 191, 189, 48)])
me_circle_007.use_remesh_preserve_volume = False
me_circle_007.use_remesh_preserve_attributes = False
me_circle_007.use_mirror_vertex_groups = False
me_circle_007.update()
me_circle_006 = bpy.data.meshes.new('Circle.006')
me_circle_006.from_pydata([(9.54, 6.517, 0.9461), (9.05, 6.368, 1.254), (8.523, 6.191, 1.34), (7.99, 6.002, 1.426), (7.458, 5.805, 1.499), (6.929, 5.6, 1.557), (6.405, 5.387, 1.601), (5.891, 5.17, 1.624), (5.38, 4.946, 1.634), (4.871, 4.717, 1.629), (4.374, 4.49, 1.617), (3.879, 4.264, 1.628), (3.383, 4.037, 1.664), (2.884, 3.803, 1.722), (2.385, 3.562, 1.772), (1.889, 3.314, 1.805), (1.396, 3.058, 1.817), (0.9086, 2.794, 1.807), (0.423, 2.523, 1.779), (-0.06128, 2.243, 1.74), (-0.5413, 1.956, 1.693), (-1.017, 1.662, 1.638), (-1.48, 1.366, 1.614), (-1.947, 1.061, 1.574), (-2.409, 0.7506, 1.537), (-2.866, 0.4344, 1.504), (-3.319, 0.1124, 1.473), (-3.767, -0.2153, 1.445), (-4.214, -0.5498, 1.413), (-4.659, -0.8904, 1.379), (-5.099, -1.237, 1.344), (-5.535, -1.589, 1.31), (-5.965, -1.947, 1.275), (-6.391, -2.31, 1.241), (-6.811, -2.679, 1.206), (-7.227, -3.053, 1.171), (-7.637, -3.433, 1.137), (-8.042, -3.818, 1.102), (-8.442, -4.209, 1.067), (-8.837, -4.604, 1.032), (-9.226, -5.005, 0.9969), (-9.61, -5.41, 0.9619), (9.517, 6.502, 1.472), (9.027, 6.353, 1.78), (8.5, 6.175, 1.866), (7.964, 5.985, 1.951), (7.43, 5.787, 2.024), (6.899, 5.581, 2.081), (6.375, 5.368, 2.123), (5.858, 5.149, 2.145), (5.344, 4.925, 2.154), (4.834, 4.695, 2.148), (4.341, 4.474, 2.136), (3.848, 4.252, 2.149), (3.356, 4.029, 2.186), (2.854, 3.796, 2.245), (2.352, 3.554, 2.295), (1.853, 3.303, 2.326), (1.357, 3.045, 2.336), (0.866, 2.78, 2.325), (0.3768, 2.506, 2.296), (-0.1086, 2.225, 2.257), (-0.5897, 1.937, 2.21), (-1.067, 1.642, 2.155), (-1.53, 1.346, 2.13), (-1.996, 1.041, 2.09), (-2.457, 0.7302, 2.054), (-2.914, 0.4139, 2.02), (-3.367, 0.09186, 1.989), (-3.814, -0.236, 1.962), (-4.26, -0.5703, 1.932), (-4.705, -0.911, 1.897), (-5.145, -1.258, 1.863), (-5.58, -1.61, 1.828), (-6.01, -1.968, 1.794), (-6.436, -2.331, 1.759), (-6.856, -2.7, 1.724), (-7.272, -3.075, 1.689), (-7.682, -3.455, 1.655), (-8.087, -3.84, 1.62), (-8.487, -4.231, 1.585), (-8.881, -4.626, 1.55), (-9.27, -5.027, 1.515), (-9.654, -5.433, 1.48), (9.675, 6.296, 0.9256), (9.185, 6.147, 1.234), (8.658, 5.969, 1.319), (8.126, 5.781, 1.405), (7.594, 5.584, 1.479), (7.066, 5.38, 1.538), (6.542, 5.168, 1.583), (6.027, 4.95, 1.608), (5.516, 4.726, 1.618), (5.008, 4.497, 1.615), (4.509, 4.269, 1.607), (4.011, 4.042, 1.623), (3.513, 3.812, 1.665), (3.012, 3.578, 1.726), (2.513, 3.337, 1.777), (2.017, 3.089, 1.811), (1.526, 2.833, 1.823), (1.038, 2.57, 1.813), (0.5542, 2.299, 1.784), (0.07043, 2.02, 1.745), (-0.4091, 1.733, 1.697), (-0.8838, 1.439, 1.642), (-1.348, 1.143, 1.614), (-1.814, 0.8382, 1.574), (-2.276, 0.5278, 1.536), (-2.734, 0.2116, 1.502), (-3.186, -0.1104, 1.471), (-3.634, -0.438, 1.442), (-4.081, -0.7722, 1.412), (-4.526, -1.113, 1.377), (-4.966, -1.459, 1.343), (-5.401, -1.811, 1.308), (-5.831, -2.169, 1.274), (-6.257, -2.532, 1.239), (-6.677, -2.901, 1.204), (-7.093, -3.275, 1.169), (-7.503, -3.655, 1.135), (-7.908, -4.04, 1.1), (-8.308, -4.43, 1.065), (-8.702, -4.826, 1.03), (-9.091, -5.226, 0.9948), (-9.475, -5.632, 0.9598), (9.652, 6.281, 1.451), (9.162, 6.132, 1.76), (8.635, 5.954, 1.845), (8.1, 5.765, 1.931), (7.566, 5.566, 2.004), (7.036, 5.361, 2.062), (6.511, 5.148, 2.105), (5.994, 4.929, 2.129), (5.481, 4.705, 2.139), (4.97, 4.475, 2.134), (4.476, 4.253, 2.127), (3.981, 4.03, 2.145), (3.485, 3.805, 2.188), (2.982, 3.571, 2.25), (2.481, 3.329, 2.3), (1.981, 3.078, 2.332), (1.486, 2.821, 2.342), (0.9958, 2.556, 2.332), (0.5079, 2.283, 2.302), (0.02304, 2.002, 2.262), (-0.4576, 1.714, 2.213), (-0.9341, 1.42, 2.158), (-1.398, 1.123, 2.13), (-1.864, 0.8181, 2.09), (-2.325, 0.5075, 2.053), (-2.782, 0.1912, 2.018), (-3.234, -0.1308, 1.987), (-3.682, -0.4587, 1.959), (-4.127, -0.7926, 1.93), (-4.572, -1.133, 1.895), (-5.011, -1.48, 1.861), (-5.446, -1.832, 1.826), (-5.877, -2.19, 1.792), (-6.302, -2.553, 1.757), (-6.722, -2.922, 1.722), (-7.137, -3.297, 1.687), (-7.548, -3.677, 1.652), (-7.952, -4.062, 1.618), (-8.352, -4.452, 1.583), (-8.746, -4.848, 1.548), (-9.135, -5.249, 1.513), (-9.519, -5.654, 1.478)], [], [(8, 50, 49, 7), (35, 77, 76, 34), (22, 64, 63, 21), (9, 51, 50, 8), (36, 78, 77, 35), (23, 65, 64, 22), (10, 52, 51, 9), (37, 79, 78, 36), (24, 66, 65, 23), (11, 53, 52, 10), (38, 80, 79, 37), (25, 67, 66, 24), (12, 54, 53, 11), (39, 81, 80, 38), (26, 68, 67, 25), (13, 55, 54, 12), (40, 82, 81, 39), (27, 69, 68, 26), (14, 56, 55, 13), (41, 83, 82, 40), (1, 43, 42, 0), (28, 70, 69, 27), (15, 57, 56, 14), (2, 44, 43, 1), (29, 71, 70, 28), (16, 58, 57, 15), (3, 45, 44, 2), (30, 72, 71, 29), (17, 59, 58, 16), (4, 46, 45, 3), (31, 73, 72, 30), (18, 60, 59, 17), (5, 47, 46, 4), (32, 74, 73, 31), (19, 61, 60, 18), (6, 48, 47, 5), (33, 75, 74, 32), (20, 62, 61, 19), (7, 49, 48, 6), (34, 76, 75, 33), (21, 63, 62, 20), (92, 91, 133, 134), (119, 118, 160, 161), (106, 105, 147, 148), (93, 92, 134, 135), (120, 119, 161, 162), (107, 106, 148, 149), (94, 93, 135, 136), (121, 120, 162, 163), (108, 107, 149, 150), (95, 94, 136, 137), (122, 121, 163, 164), (109, 108, 150, 151), (96, 95, 137, 138), (123, 122, 164, 165), (110, 109, 151, 152), (97, 96, 138, 139), (124, 123, 165, 166), (111, 110, 152, 153), (98, 97, 139, 140), (125, 124, 166, 167), (85, 84, 126, 127), (112, 111, 153, 154), (99, 98, 140, 141), (86, 85, 127, 128), (113, 112, 154, 155), (100, 99, 141, 142), (87, 86, 128, 129), (114, 113, 155, 156), (101, 100, 142, 143), (88, 87, 129, 130), (115, 114, 156, 157), (102, 101, 143, 144), (89, 88, 130, 131), (116, 115, 157, 158), (103, 102, 144, 145), (90, 89, 131, 132), (117, 116, 158, 159), (104, 103, 145, 146), (91, 90, 132, 133), (118, 117, 159, 160), (105, 104, 146, 147), (63, 64, 148, 147), (17, 16, 100, 101), (64, 65, 149, 148), (18, 17, 101, 102), (65, 66, 150, 149), (19, 18, 102, 103), (66, 67, 151, 150), (20, 19, 103, 104), (67, 68, 152, 151), (21, 20, 104, 105), (68, 69, 153, 152), (42, 43, 127, 126), (22, 21, 105, 106), (69, 70, 154, 153), (43, 44, 128, 127), (23, 22, 106, 107), (70, 71, 155, 154), (44, 45, 129, 128), (24, 23, 107, 108), (71, 72, 156, 155), (45, 46, 130, 129), (25, 24, 108, 109), (72, 73, 157, 156), (46, 47, 131, 130), (26, 25, 109, 110), (73, 74, 158, 157), (47, 48, 132, 131), (27, 26, 110, 111), (1, 0, 84, 85), (74, 75, 159, 158), (48, 49, 133, 132), (28, 27, 111, 112), (2, 1, 85, 86), (75, 76, 160, 159), (49, 50, 134, 133), (29, 28, 112, 113), (3, 2, 86, 87), (76, 77, 161, 160), (50, 51, 135, 134), (30, 29, 113, 114), (4, 3, 87, 88), (77, 78, 162, 161), (51, 52, 136, 135), (31, 30, 114, 115), (5, 4, 88, 89), (78, 79, 163, 162), (52, 53, 137, 136), (32, 31, 115, 116), (6, 5, 89, 90), (79, 80, 164, 163), (53, 54, 138, 137), (33, 32, 116, 117), (7, 6, 90, 91), (80, 81, 165, 164), (54, 55, 139, 138), (34, 33, 117, 118), (8, 7, 91, 92), (81, 82, 166, 165), (55, 56, 140, 139), (35, 34, 118, 119), (9, 8, 92, 93), (82, 83, 167, 166), (56, 57, 141, 140), (36, 35, 119, 120), (10, 9, 93, 94), (57, 58, 142, 141), (37, 36, 120, 121), (11, 10, 94, 95), (58, 59, 143, 142), (38, 37, 121, 122), (12, 11, 95, 96), (59, 60, 144, 143), (39, 38, 122, 123), (13, 12, 96, 97), (60, 61, 145, 144), (40, 39, 123, 124), (14, 13, 97, 98), (61, 62, 146, 145), (41, 40, 124, 125), (15, 14, 98, 99), (62, 63, 147, 146), (16, 15, 99, 100), (0, 42, 126, 84)])
me_circle_006.use_remesh_preserve_volume = False
me_circle_006.use_remesh_preserve_attributes = False
me_circle_006.use_mirror_vertex_groups = False
me_circle_006.update()
me_circle_005 = bpy.data.meshes.new('Circle.005')
me_circle_005.from_pydata([(9.746, 6.574, 2.852), (9.207, 6.407, 2.794), (8.669, 6.232, 2.736), (8.134, 6.051, 2.678), (7.601, 5.863, 2.62), (7.07, 5.668, 2.562), (6.542, 5.467, 2.504), (6.016, 5.259, 2.446), (5.493, 5.044, 2.388), (4.973, 4.823, 2.33), (4.456, 4.595, 2.272), (3.942, 4.361, 2.214), (3.43, 4.12, 2.155), (2.922, 3.873, 2.097), (2.417, 3.619, 2.039), (1.915, 3.359, 1.981), (1.416, 3.093, 1.923), (0.9211, 2.82, 1.865), (0.4294, 2.542, 1.807), (-0.05879, 2.257, 1.75), (-0.5433, 1.965, 1.692), (-1.024, 1.668, 1.634), (-1.504, 1.364, 1.577), (-1.981, 1.053, 1.521), (-2.453, 0.7364, 1.464), (-2.921, 0.4135, 1.407), (-3.384, 0.08448, 1.351), (-3.843, -0.2505, 1.294), (-4.297, -0.5917, 1.238), (-4.746, -0.9386, 1.182), (-5.191, -1.291, 1.126), (-5.63, -1.65, 1.07), (-6.065, -2.014, 1.014), (-6.495, -2.384, 0.9579), (-6.92, -2.76, 0.9023), (-7.34, -3.141, 0.8467), (-7.754, -3.527, 0.7914), (-8.163, -3.919, 0.7362), (-8.567, -4.316, 0.6811), (-8.965, -4.719, 0.6263), (-9.358, -5.126, 0.5716), (-9.745, -5.539, 0.5171), (9.697, 6.555, 3.375), (9.157, 6.387, 3.317), (8.619, 6.213, 3.259), (8.084, 6.031, 3.201), (7.551, 5.843, 3.143), (7.02, 5.649, 3.085), (6.492, 5.447, 3.027), (5.967, 5.239, 2.969), (5.444, 5.025, 2.911), (4.924, 4.803, 2.853), (4.406, 4.576, 2.795), (3.892, 4.341, 2.737), (3.381, 4.1, 2.678), (2.872, 3.853, 2.62), (2.367, 3.6, 2.562), (1.865, 3.34, 2.504), (1.367, 3.073, 2.446), (0.8715, 2.801, 2.388), (0.3798, 2.522, 2.33), (-0.1084, 2.237, 2.273), (-0.5929, 1.946, 2.215), (-1.076, 1.648, 2.158), (-1.556, 1.343, 2.101), (-2.032, 1.033, 2.044), (-2.504, 0.7156, 1.987), (-2.972, 0.3925, 1.931), (-3.435, 0.06334, 1.874), (-3.894, -0.2719, 1.818), (-4.348, -0.6131, 1.761), (-4.797, -0.9602, 1.705), (-5.241, -1.313, 1.649), (-5.681, -1.672, 1.593), (-6.116, -2.036, 1.537), (-6.545, -2.406, 1.481), (-6.97, -2.782, 1.425), (-7.39, -3.163, 1.37), (-7.804, -3.55, 1.314), (-8.213, -3.942, 1.259), (-8.617, -4.339, 1.204), (-9.015, -4.742, 1.149), (-9.407, -5.15, 1.095), (-9.463, -5.533, 0.9674), (9.881, 6.349, 2.855), (9.341, 6.181, 2.797), (8.804, 6.006, 2.74), (8.268, 5.825, 2.682), (7.735, 5.637, 2.624), (7.204, 5.443, 2.566), (6.676, 5.241, 2.508), (6.151, 5.033, 2.449), (5.628, 4.819, 2.391), (5.108, 4.597, 2.333), (4.591, 4.369, 2.275), (4.076, 4.135, 2.217), (3.565, 3.894, 2.159), (3.056, 3.647, 2.101), (2.551, 3.394, 2.043), (2.049, 3.134, 1.984), (1.551, 2.867, 1.926), (1.056, 2.595, 1.869), (0.5639, 2.316, 1.811), (0.07574, 2.031, 1.753), (-0.4088, 1.74, 1.695), (-0.8896, 1.442, 1.638), (-1.369, 1.138, 1.581), (-1.845, 0.8276, 1.524), (-2.317, 0.511, 1.467), (-2.785, 0.1881, 1.41), (-3.248, -0.1408, 1.354), (-3.707, -0.4758, 1.297), (-4.161, -0.8167, 1.241), (-4.61, -1.164, 1.185), (-5.055, -1.516, 1.129), (-5.494, -1.875, 1.073), (-5.929, -2.239, 1.017), (-6.359, -2.609, 0.9608), (-6.783, -2.984, 0.9051), (-7.203, -3.365, 0.8496), (-7.617, -3.752, 0.7942), (-8.026, -4.144, 0.739), (-8.43, -4.541, 0.6839), (-8.828, -4.943, 0.629), (-9.221, -5.351, 0.5743), (-9.582, -5.52, 0.4338), (9.831, 6.329, 3.378), (9.292, 6.161, 3.32), (8.754, 5.987, 3.263), (8.219, 5.806, 3.205), (7.686, 5.618, 3.147), (7.155, 5.423, 3.089), (6.627, 5.221, 3.031), (6.101, 5.013, 2.972), (5.578, 4.799, 2.914), (5.058, 4.578, 2.856), (4.541, 4.35, 2.798), (4.027, 4.115, 2.74), (3.515, 3.875, 2.682), (3.007, 3.627, 2.624), (2.502, 3.374, 2.565), (2.0, 3.114, 2.507), (1.501, 2.847, 2.449), (1.006, 2.575, 2.392), (0.5143, 2.296, 2.334), (0.02615, 2.011, 2.276), (-0.4584, 1.72, 2.218), (-0.9406, 1.422, 2.161), (-1.421, 1.118, 2.104), (-1.897, 0.8071, 2.047), (-2.369, 0.4902, 1.99), (-2.836, 0.1672, 1.934), (-3.299, -0.1619, 1.877), (-3.758, -0.4971, 1.821), (-4.211, -0.8382, 1.764), (-4.661, -1.185, 1.708), (-5.105, -1.538, 1.652), (-5.545, -1.897, 1.596), (-5.979, -2.261, 1.54), (-6.409, -2.631, 1.484), (-6.833, -3.007, 1.428), (-7.253, -3.388, 1.373), (-7.667, -3.774, 1.317), (-8.076, -4.166, 1.262), (-8.479, -4.564, 1.207), (-8.877, -4.966, 1.152), (-9.27, -5.374, 1.097), (-9.221, -5.747, 0.9472)], [], [(8, 50, 49, 7), (35, 77, 76, 34), (22, 64, 63, 21), (9, 51, 50, 8), (36, 78, 77, 35), (23, 65, 64, 22), (10, 52, 51, 9), (37, 79, 78, 36), (24, 66, 65, 23), (11, 53, 52, 10), (38, 80, 79, 37), (25, 67, 66, 24), (12, 54, 53, 11), (39, 81, 80, 38), (26, 68, 67, 25), (13, 55, 54, 12), (40, 82, 81, 39), (27, 69, 68, 26), (14, 56, 55, 13), (41, 83, 82, 40), (1, 43, 42, 0), (28, 70, 69, 27), (15, 57, 56, 14), (2, 44, 43, 1), (29, 71, 70, 28), (16, 58, 57, 15), (3, 45, 44, 2), (30, 72, 71, 29), (17, 59, 58, 16), (4, 46, 45, 3), (31, 73, 72, 30), (18, 60, 59, 17), (5, 47, 46, 4), (32, 74, 73, 31), (19, 61, 60, 18), (6, 48, 47, 5), (33, 75, 74, 32), (20, 62, 61, 19), (7, 49, 48, 6), (34, 76, 75, 33), (21, 63, 62, 20), (92, 91, 133, 134), (119, 118, 160, 161), (106, 105, 147, 148), (93, 92, 134, 135), (120, 119, 161, 162), (107, 106, 148, 149), (94, 93, 135, 136), (121, 120, 162, 163), (108, 107, 149, 150), (95, 94, 136, 137), (122, 121, 163, 164), (109, 108, 150, 151), (96, 95, 137, 138), (123, 122, 164, 165), (110, 109, 151, 152), (97, 96, 138, 139), (124, 123, 165, 166), (111, 110, 152, 153), (98, 97, 139, 140), (125, 124, 166, 167), (85, 84, 126, 127), (112, 111, 153, 154), (99, 98, 140, 141), (86, 85, 127, 128), (113, 112, 154, 155), (100, 99, 141, 142), (87, 86, 128, 129), (114, 113, 155, 156), (101, 100, 142, 143), (88, 87, 129, 130), (115, 114, 156, 157), (102, 101, 143, 144), (89, 88, 130, 131), (116, 115, 157, 158), (103, 102, 144, 145), (90, 89, 131, 132), (117, 116, 158, 159), (104, 103, 145, 146), (91, 90, 132, 133), (118, 117, 159, 160), (105, 104, 146, 147), (63, 64, 148, 147), (17, 16, 100, 101), (64, 65, 149, 148), (18, 17, 101, 102), (65, 66, 150, 149), (19, 18, 102, 103), (66, 67, 151, 150), (20, 19, 103, 104), (67, 68, 152, 151), (21, 20, 104, 105), (68, 69, 153, 152), (42, 43, 127, 126), (22, 21, 105, 106), (69, 70, 154, 153), (43, 44, 128, 127), (23, 22, 106, 107), (70, 71, 155, 154), (44, 45, 129, 128), (24, 23, 107, 108), (71, 72, 156, 155), (45, 46, 130, 129), (25, 24, 108, 109), (72, 73, 157, 156), (46, 47, 131, 130), (26, 25, 109, 110), (73, 74, 158, 157), (47, 48, 132, 131), (27, 26, 110, 111), (1, 0, 84, 85), (74, 75, 159, 158), (48, 49, 133, 132), (28, 27, 111, 112), (2, 1, 85, 86), (75, 76, 160, 159), (49, 50, 134, 133), (29, 28, 112, 113), (3, 2, 86, 87), (76, 77, 161, 160), (50, 51, 135, 134), (30, 29, 113, 114), (4, 3, 87, 88), (77, 78, 162, 161), (51, 52, 136, 135), (31, 30, 114, 115), (5, 4, 88, 89), (78, 79, 163, 162), (52, 53, 137, 136), (32, 31, 115, 116), (6, 5, 89, 90), (79, 80, 164, 163), (53, 54, 138, 137), (33, 32, 116, 117), (7, 6, 90, 91), (80, 81, 165, 164), (54, 55, 139, 138), (34, 33, 117, 118), (8, 7, 91, 92), (81, 82, 166, 165), (55, 56, 140, 139), (35, 34, 118, 119), (9, 8, 92, 93), (82, 83, 167, 166), (56, 57, 141, 140), (36, 35, 119, 120), (10, 9, 93, 94), (57, 58, 142, 141), (37, 36, 120, 121), (11, 10, 94, 95), (58, 59, 143, 142), (38, 37, 121, 122), (12, 11, 95, 96), (59, 60, 144, 143), (39, 38, 122, 123), (13, 12, 96, 97), (60, 61, 145, 144), (40, 39, 123, 124), (14, 13, 97, 98), (61, 62, 146, 145), (41, 40, 124, 125), (15, 14, 98, 99), (62, 63, 147, 146), (16, 15, 99, 100), (0, 42, 126, 84)])
me_circle_005.use_remesh_preserve_volume = False
me_circle_005.use_remesh_preserve_attributes = False
me_circle_005.use_mirror_vertex_groups = False
me_circle_005.update()
me_circle_004 = bpy.data.meshes.new('Circle.004')
me_circle_004.from_pydata([(-10.25, -6.269, -0.25), (11.57, 4.67, -0.25), (11.12, 4.624, -0.25), (10.59, 4.52, -0.25), (10.07, 4.408, -0.25), (9.538, 4.29, -0.25), (9.012, 4.166, -0.25), (8.488, 4.035, -0.25), (7.966, 3.897, -0.25), (7.445, 3.753, -0.25), (6.926, 3.602, -0.25), (6.409, 3.445, -0.25), (5.894, 3.281, -0.25), (5.381, 3.111, -0.25), (4.871, 2.934, -0.25), (4.362, 2.751, -0.25), (3.856, 2.562, -0.25), (3.352, 2.366, -0.25), (2.851, 2.164, -0.25), (2.353, 1.956, -0.25), (1.857, 1.741, -0.25), (1.364, 1.52, -0.25), (0.8733, 1.293, -0.25), (0.3858, 1.06, -0.25), (-0.09868, 0.821, -0.25), (-0.5801, 0.5757, -0.25), (-1.058, 0.3243, -0.25), (-1.534, 0.06699, -0.25), (-2.005, -0.1963, -0.25), (-2.474, -0.4655, -0.25), (-2.939, -0.7406, -0.25), (-3.401, -1.021, -0.25), (-3.859, -1.308, -0.25), (-4.313, -1.6, -0.25), (-4.764, -1.899, -0.25), (-5.211, -2.202, -0.25), (-5.654, -2.512, -0.25), (-6.093, -2.826, -0.25), (-6.528, -3.147, -0.25), (-6.959, -3.473, -0.25), (-7.386, -3.804, -0.25), (-7.809, -4.14, -0.25), (-8.227, -4.482, -0.25), (-8.642, -4.829, -0.25), (-9.051, -5.181, -0.25), (-9.457, -5.539, -0.25), (-9.858, -5.901, -0.25), (-10.25, -6.269, 0.25), (11.57, 4.67, 0.25), (11.12, 4.624, 0.25), (10.59, 4.52, 0.25), (10.07, 4.408, 0.25), (9.538, 4.29, 0.25), (9.012, 4.166, 0.25), (8.488, 4.035, 0.25), (7.966, 3.897, 0.25), (7.445, 3.753, 0.25), (6.926, 3.602, 0.25), (6.409, 3.445, 0.25), (5.894, 3.281, 0.25), (5.381, 3.111, 0.25), (4.871, 2.934, 0.25), (4.362, 2.751, 0.25), (3.856, 2.562, 0.25), (3.352, 2.366, 0.25), (2.851, 2.164, 0.25), (2.353, 1.956, 0.25), (1.857, 1.741, 0.25), (1.364, 1.52, 0.25), (0.8733, 1.293, 0.25), (0.3858, 1.06, 0.25), (-0.09868, 0.821, 0.25), (-0.5801, 0.5757, 0.25), (-1.058, 0.3243, 0.25), (-1.534, 0.06699, 0.25), (-2.005, -0.1963, 0.25), (-2.474, -0.4655, 0.25), (-2.939, -0.7406, 0.25), (-3.401, -1.021, 0.25), (-3.859, -1.308, 0.25), (-4.313, -1.6, 0.25), (-4.764, -1.899, 0.25), (-5.211, -2.202, 0.25), (-5.654, -2.512, 0.25), (-6.093, -2.826, 0.25), (-6.528, -3.147, 0.25), (-6.959, -3.473, 0.25), (-7.386, -3.804, 0.25), (-7.809, -4.14, 0.25), (-8.227, -4.482, 0.25), (-8.642, -4.829, 0.25), (-9.051, -5.181, 0.25), (-9.457, -5.539, 0.25), (-9.858, -5.901, 0.25), (-10.14, -6.493, -0.25), (11.68, 4.446, -0.25), (11.23, 4.4, -0.25), (10.7, 4.295, -0.25), (10.18, 4.184, -0.25), (9.648, 4.066, -0.25), (9.123, 3.942, -0.25), (8.598, 3.81, -0.25), (8.076, 3.673, -0.25), (7.555, 3.529, -0.25), (7.036, 3.378, -0.25), (6.519, 3.221, -0.25), (6.004, 3.057, -0.25), (5.491, 2.887, -0.25), (4.981, 2.71, -0.25), (4.472, 2.527, -0.25), (3.966, 2.338, -0.25), (3.463, 2.142, -0.25), (2.962, 1.94, -0.25), (2.463, 1.731, -0.25), (1.967, 1.517, -0.25), (1.474, 1.296, -0.25), (0.9835, 1.069, -0.25), (0.496, 0.8358, -0.25), (0.01153, 0.5966, -0.25), (-0.4699, 0.3513, -0.25), (-0.9483, 0.09992, -0.25), (-1.423, -0.1574, -0.25), (-1.895, -0.4207, -0.25), (-2.364, -0.6899, -0.25), (-2.829, -0.9649, -0.25), (-3.29, -1.246, -0.25), (-3.749, -1.533, -0.25), (-4.203, -1.825, -0.25), (-4.654, -2.123, -0.25), (-5.101, -2.427, -0.25), (-5.544, -2.736, -0.25), (-5.983, -3.051, -0.25), (-6.418, -3.371, -0.25), (-6.849, -3.697, -0.25), (-7.276, -4.028, -0.25), (-7.699, -4.365, -0.25), (-8.117, -4.707, -0.25), (-8.531, -5.054, -0.25), (-8.941, -5.406, -0.25), (-9.347, -5.763, -0.25), (-9.747, -6.126, -0.25), (-10.14, -6.493, 0.25), (11.68, 4.446, 0.25), (11.23, 4.4, 0.25), (10.7, 4.295, 0.25), (10.18, 4.184, 0.25), (9.648, 4.066, 0.25), (9.123, 3.942, 0.25), (8.598, 3.81, 0.25), (8.076, 3.673, 0.25), (7.555, 3.529, 0.25), (7.036, 3.378, 0.25), (6.519, 3.221, 0.25), (6.004, 3.057, 0.25), (5.491, 2.887, 0.25), (4.981, 2.71, 0.25), (4.472, 2.527, 0.25), (3.966, 2.338, 0.25), (3.463, 2.142, 0.25), (2.962, 1.94, 0.25), (2.463, 1.731, 0.25), (1.967, 1.517, 0.25), (1.474, 1.296, 0.25), (0.9835, 1.069, 0.25), (0.496, 0.8358, 0.25), (0.01153, 0.5966, 0.25), (-0.4699, 0.3513, 0.25), (-0.9483, 0.09992, 0.25), (-1.423, -0.1574, 0.25), (-1.895, -0.4207, 0.25), (-2.364, -0.6899, 0.25), (-2.829, -0.9649, 0.25), (-3.29, -1.246, 0.25), (-3.749, -1.533, 0.25), (-4.203, -1.825, 0.25), (-4.654, -2.123, 0.25), (-5.101, -2.427, 0.25), (-5.544, -2.736, 0.25), (-5.983, -3.051, 0.25), (-6.418, -3.371, 0.25), (-6.849, -3.697, 0.25), (-7.276, -4.028, 0.25), (-7.699, -4.365, 0.25), (-8.117, -4.707, 0.25), (-8.531, -5.054, 0.25), (-8.941, -5.406, 0.25), (-9.347, -5.763, 0.25), (-9.747, -6.126, 0.25)], [], [(12, 59, 58, 11), (39, 86, 85, 38), (26, 73, 72, 25), (13, 60, 59, 12), (40, 87, 86, 39), (27, 74, 73, 26), (14, 61, 60, 13), (41, 88, 87, 40), (28, 75, 74, 27), (15, 62, 61, 14), (42, 89, 88, 41), (2, 49, 48, 1), (29, 76, 75, 28), (16, 63, 62, 15), (43, 90, 89, 42), (3, 50, 49, 2), (30, 77, 76, 29), (17, 64, 63, 16), (44, 91, 90, 43), (4, 51, 50, 3), (31, 78, 77, 30), (18, 65, 64, 17), (45, 92, 91, 44), (5, 52, 51, 4), (32, 79, 78, 31), (19, 66, 65, 18), (46, 93, 92, 45), (6, 53, 52, 5), (33, 80, 79, 32), (20, 67, 66, 19), (7, 54, 53, 6), (34, 81, 80, 33), (21, 68, 67, 20), (0, 47, 93, 46), (8, 55, 54, 7), (35, 82, 81, 34), (22, 69, 68, 21), (9, 56, 55, 8), (36, 83, 82, 35), (23, 70, 69, 22), (10, 57, 56, 9), (37, 84, 83, 36), (24, 71, 70, 23), (11, 58, 57, 10), (38, 85, 84, 37), (25, 72, 71, 24), (106, 105, 152, 153), (133, 132, 179, 180), (120, 119, 166, 167), (107, 106, 153, 154), (134, 133, 180, 181), (121, 120, 167, 168), (108, 107, 154, 155), (135, 134, 181, 182), (122, 121, 168, 169), (109, 108, 155, 156), (136, 135, 182, 183), (96, 95, 142, 143), (123, 122, 169, 170), (110, 109, 156, 157), (137, 136, 183, 184), (97, 96, 143, 144), (124, 123, 170, 171), (111, 110, 157, 158), (138, 137, 184, 185), (98, 97, 144, 145), (125, 124, 171, 172), (112, 111, 158, 159), (139, 138, 185, 186), (99, 98, 145, 146), (126, 125, 172, 173), (113, 112, 159, 160), (140, 139, 186, 187), (100, 99, 146, 147), (127, 126, 173, 174), (114, 113, 160, 161), (101, 100, 147, 148), (128, 127, 174, 175), (115, 114, 161, 162), (94, 140, 187, 141), (102, 101, 148, 149), (129, 128, 175, 176), (116, 115, 162, 163), (103, 102, 149, 150), (130, 129, 176, 177), (117, 116, 163, 164), (104, 103, 150, 151), (131, 130, 177, 178), (118, 117, 164, 165), (105, 104, 151, 152), (132, 131, 178, 179), (119, 118, 165, 166), (72, 73, 167, 166), (21, 20, 114, 115), (73, 74, 168, 167), (0, 46, 140, 94), (22, 21, 115, 116), (74, 75, 169, 168), (48, 49, 143, 142), (23, 22, 116, 117), (75, 76, 170, 169), (49, 50, 144, 143), (24, 23, 117, 118), (76, 77, 171, 170), (50, 51, 145, 144), (25, 24, 118, 119), (77, 78, 172, 171), (51, 52, 146, 145), (26, 25, 119, 120), (78, 79, 173, 172), (52, 53, 147, 146), (27, 26, 120, 121), (79, 80, 174, 173), (53, 54, 148, 147), (28, 27, 121, 122), (2, 1, 95, 96), (80, 81, 175, 174), (54, 55, 149, 148), (29, 28, 122, 123), (3, 2, 96, 97), (81, 82, 176, 175), (55, 56, 150, 149), (30, 29, 123, 124), (4, 3, 97, 98), (82, 83, 177, 176), (56, 57, 151, 150), (31, 30, 124, 125), (5, 4, 98, 99), (1, 48, 142, 95), (83, 84, 178, 177), (57, 58, 152, 151), (32, 31, 125, 126), (6, 5, 99, 100), (84, 85, 179, 178), (58, 59, 153, 152), (33, 32, 126, 127), (7, 6, 100, 101), (85, 86, 180, 179), (59, 60, 154, 153), (34, 33, 127, 128), (8, 7, 101, 102), (86, 87, 181, 180), (60, 61, 155, 154), (35, 34, 128, 129), (9, 8, 102, 103), (87, 88, 182, 181), (61, 62, 156, 155), (36, 35, 129, 130), (10, 9, 103, 104), (88, 89, 183, 182), (62, 63, 157, 156), (37, 36, 130, 131), (11, 10, 104, 105), (89, 90, 184, 183), (63, 64, 158, 157), (38, 37, 131, 132), (12, 11, 105, 106), (90, 91, 185, 184), (64, 65, 159, 158), (39, 38, 132, 133), (13, 12, 106, 107), (91, 92, 186, 185), (65, 66, 160, 159), (40, 39, 133, 134), (14, 13, 107, 108), (92, 93, 187, 186), (66, 67, 161, 160), (41, 40, 134, 135), (15, 14, 108, 109), (67, 68, 162, 161), (42, 41, 135, 136), (16, 15, 109, 110), (93, 47, 141, 187), (68, 69, 163, 162), (43, 42, 136, 137), (17, 16, 110, 111), (69, 70, 164, 163), (44, 43, 137, 138), (18, 17, 111, 112), (70, 71, 165, 164), (45, 44, 138, 139), (19, 18, 112, 113), (71, 72, 166, 165), (46, 45, 139, 140), (20, 19, 113, 114), (0, 94, 141, 47)])
me_circle_004.use_remesh_preserve_volume = False
me_circle_004.use_remesh_preserve_attributes = False
me_circle_004.use_mirror_vertex_groups = False
me_circle_004.update()
me_circle_001 = bpy.data.meshes.new('Circle.001')
me_circle_001.from_pydata([(1.554, 0.0, 0.0), (-6.446, 0.0, 0.0), (1.554, 5.748, 0.0), (-6.446, 5.748, 0.0), (2.716, 2.436, 0.0), (1.838, -0.006794, 0.0), (-6.414, 0.01322, -0.0162), (-6.446, 5.748, 0.0), (2.716, 2.436, 0.0), (2.06, 0.06534, 0.0), (2.262, 0.1821, 0.0), (2.435, 0.3383, 0.0), (2.573, 0.5271, 0.0), (2.668, 0.7404, 0.0), (2.716, 0.9687, 0.0), (2.716, 1.202, 0.0), (1.554, 1.438, 0.0), (1.554, 0.0, 0.25), (-6.446, 0.0, 0.25), (1.554, 5.748, 0.25), (-6.446, 5.748, 0.25), (1.554, 1.438, 0.25), (1.838, -0.006794, 0.25), (2.716, 2.436, 0.25), (2.716, 1.202, 0.25), (2.262, 0.1821, 0.25), (2.06, 0.06534, 0.25), (2.435, 0.3383, 0.25), (2.573, 0.5271, 0.25), (2.668, 0.7404, 0.25), (2.716, 0.9687, 0.25)], [(2, 4), (8, 15), (8, 4), (10, 16)], [(12, 11, 27, 28), (1, 3, 7, 6), (3, 1, 18, 20), (11, 10, 25, 27), (2, 3, 20, 19), (10, 9, 26, 25), (1, 0, 17, 18), (4, 15, 24, 23), (16, 4, 23, 21), (15, 14, 30, 24), (17, 21, 19, 20, 18), (30, 29, 21), (30, 21, 24), (29, 28, 21), (26, 21, 27, 25), (26, 22, 21), (21, 17, 22), (27, 21, 28), (24, 21, 23), (13, 12, 28, 29), (0, 5, 22, 17), (9, 5, 22, 26), (14, 13, 29, 30), (16, 2, 19, 21)])
me_circle_001.polygons.foreach_set('use_smooth', [1, 0, 0, 1, 0, 1, 1, 1, 0, 1, 0, 0, 0, 0, 0, 0, 0, 0, 0, 1, 1, 1, 1, 0])
me_circle_001.use_remesh_preserve_volume = False
me_circle_001.use_remesh_preserve_attributes = False
me_circle_001.use_mirror_vertex_groups = False
me_circle_001.update()
me_circle_000 = bpy.data.meshes.new('Circle.000')
me_circle_000.from_pydata([(0.002624, -0.00322, 5.914e-07), (0.781, 0.7464, 5.914e-07), (-5.657, 5.467, 5.918e-07), (-4.465, 6.614, 5.908e-07), (0.002624, -0.00322, -0.5), (0.781, 0.7464, -0.5), (-5.657, 5.467, -0.5), (-4.465, 6.614, -0.5), (0.781, 0.7464, -0.1742), (-4.465, 6.614, -0.1742), (0.002624, -0.00322, -0.1742), (-5.657, 5.467, -0.1742), (-5.748, 5.373, 5.918e-07), (-0.08834, -0.09733, 5.914e-07), (-0.08834, -0.09733, -0.1742), (-5.748, 5.373, -0.1742)], [], [(3, 2, 0, 1), (7, 5, 4, 6), (9, 8, 5, 7), (8, 10, 4, 5), (10, 11, 6, 4), (11, 9, 7, 6), (2, 3, 9, 11), (10, 0, 13, 14), (1, 0, 10, 8), (3, 1, 8, 9), (13, 12, 15, 14), (0, 2, 12, 13), (11, 10, 14, 15), (2, 11, 15, 12)])
me_circle_000.use_remesh_preserve_volume = False
me_circle_000.use_remesh_preserve_attributes = False
me_circle_000.use_mirror_vertex_groups = False
me_circle_000.update()
me_circle_003 = bpy.data.meshes.new('Circle.003')
me_circle_003.from_pydata([(1.173, 1.061, 0.0), (0.3944, 0.3118, 0.0), (23.0, 12.0, 0.0), (22.55, 11.95, 0.0), (22.02, 11.85, 0.0), (21.49, 11.74, 0.0), (20.96, 11.62, 0.0), (20.44, 11.5, 0.0), (19.91, 11.36, 0.0), (19.39, 11.23, 0.0), (18.87, 11.08, 0.0), (18.35, 10.93, 0.0), (17.84, 10.77, 0.0), (17.32, 10.61, 0.0), (16.81, 10.44, 0.0), (16.3, 10.26, 0.0), (15.79, 10.08, 0.0), (15.28, 9.892, 0.0), (14.78, 9.696, 0.0), (14.28, 9.494, 0.0), (13.78, 9.286, 0.0), (13.28, 9.071, 0.0), (12.79, 8.85, 0.0), (12.3, 8.623, 0.0), (11.81, 8.39, 0.0), (11.33, 8.151, 0.0), (10.85, 7.906, 0.0), (10.37, 7.654, 0.0), (9.893, 7.397, 0.0), (9.421, 7.134, 0.0), (8.953, 6.864, 0.0), (8.487, 6.589, 0.0), (8.026, 6.309, 0.0), (7.568, 6.022, 0.0), (7.113, 5.73, 0.0), (6.663, 5.431, 0.0), (6.216, 5.128, 0.0), (5.773, 4.818, 0.0), (5.334, 4.504, 0.0), (4.898, 4.183, 0.0), (4.467, 3.857, 0.0), (4.04, 3.526, 0.0), (3.618, 3.19, 0.0), (3.199, 2.848, 0.0), (2.785, 2.501, 0.0), (2.375, 2.149, 0.0), (1.97, 1.791, 0.0), (1.569, 1.429, 0.0), (14.78, 9.696, 0.5), (15.79, 10.08, 0.5), (16.81, 10.44, 0.5), (17.84, 10.77, 0.5), (18.87, 11.08, 0.5), (19.91, 11.36, 0.5), (20.96, 11.62, 0.5), (23.0, 12.0, 0.5), (1.173, 1.061, 0.5), (13.78, 9.286, 0.5), (12.79, 8.85, 0.5), (11.81, 8.39, 0.5), (10.85, 7.906, 0.5), (9.893, 7.397, 0.5), (8.953, 6.864, 0.5), (8.026, 6.309, 0.5), (7.113, 5.73, 0.5), (6.216, 5.128, 0.5), (5.334, 4.504, 0.5), (4.467, 3.857, 0.5), (3.618, 3.19, 0.5), (2.785, 2.501, 0.5), (1.97, 1.791, 0.5), (1.569, 1.429, 0.5), (14.78, 9.696, 1.0), (15.79, 10.08, 1.0), (16.81, 10.44, 1.0), (17.84, 10.77, 1.0), (18.87, 11.08, 1.0), (19.91, 11.36, 1.0), (20.96, 11.62, 1.0), (23.0, 12.0, 1.0), (13.78, 9.286, 1.0), (12.79, 8.85, 1.0), (11.81, 8.39, 1.0), (10.85, 7.906, 1.0), (9.893, 7.397, 1.0), (8.953, 6.864, 1.0), (8.026, 6.309, 1.0), (7.113, 5.73, 1.0), (6.216, 5.128, 1.0), (5.334, 4.504, 1.0), (4.467, 3.857, 1.0), (3.618, 3.19, 1.0), (2.785, 2.501, 1.0), (2.375, 2.149, 1.0), (1.97, 1.791, 1.0), (14.78, 9.696, 1.5), (15.79, 10.08, 1.5), (16.81, 10.44, 1.5), (17.84, 10.77, 1.5), (18.87, 11.08, 1.5), (19.91, 11.36, 1.5), (20.96, 11.62, 1.5), (23.0, 12.0, 1.5), (13.78, 9.286, 1.5), (12.79, 8.85, 1.5), (11.81, 8.39, 1.5), (10.85, 7.906, 1.5), (9.893, 7.397, 1.5), (8.953, 6.864, 1.5), (8.026, 6.309, 1.5), (7.113, 5.73, 1.5), (6.216, 5.128, 1.5), (5.334, 4.504, 1.5), (4.467, 3.857, 1.5), (3.618, 3.19, 1.5), (3.199, 2.848, 1.5), (2.785, 2.501, 1.5), (14.78, 9.696, 2.0), (15.79, 10.08, 2.0), (16.81, 10.44, 2.0), (17.84, 10.77, 2.0), (18.87, 11.08, 2.0), (19.91, 11.36, 2.0), (20.96, 11.62, 2.0), (23.0, 12.0, 2.0), (13.78, 9.286, 2.0), (12.79, 8.85, 2.0), (11.81, 8.39, 2.0), (10.85, 7.906, 2.0), (9.893, 7.397, 2.0), (8.953, 6.864, 2.0), (8.026, 6.309, 2.0), (7.113, 5.73, 2.0), (6.216, 5.128, 2.0), (5.334, 4.504, 2.0), (4.467, 3.857, 2.0), (4.04, 3.526, 2.0), (3.618, 3.19, 2.0), (14.78, 9.696, 2.5), (15.79, 10.08, 2.5), (16.81, 10.44, 2.5), (17.84, 10.77, 2.5), (18.87, 11.08, 2.5), (19.91, 11.36, 2.5), (20.96, 11.62, 2.5), (23.0, 12.0, 2.5), (13.78, 9.286, 2.5), (12.79, 8.85, 2.5), (11.81, 8.39, 2.5), (10.85, 7.906, 2.5), (9.893, 7.397, 2.5), (8.953, 6.864, 2.5), (8.026, 6.309, 2.5), (7.113, 5.73, 2.5), (6.216, 5.128, 2.5), (5.334, 4.504, 2.5), (4.898, 4.183, 2.5), (4.467, 3.857, 2.5), (14.78, 9.696, 3.0), (15.79, 10.08, 3.0), (16.81, 10.44, 3.0), (17.84, 10.77, 3.0), (18.87, 11.08, 3.0), (19.91, 11.36, 3.0), (20.96, 11.62, 3.0), (23.0, 12.0, 3.0), (13.78, 9.286, 3.0), (12.79, 8.85, 3.0), (11.81, 8.39, 3.0), (10.85, 7.906, 3.0), (9.893, 7.397, 3.0), (8.953, 6.864, 3.0), (8.026, 6.309, 3.0), (7.113, 5.73, 3.0), (6.216, 5.128, 3.0), (5.773, 4.818, 3.0), (5.334, 4.504, 3.0), (14.78, 9.696, 3.5), (15.79, 10.08, 3.5), (16.81, 10.44, 3.5), (17.84, 10.77, 3.5), (18.87, 11.08, 3.5), (19.91, 11.36, 3.5), (20.96, 11.62, 3.5), (23.0, 12.0, 3.5), (13.78, 9.286, 3.5), (12.79, 8.85, 3.5), (11.81, 8.39, 3.5), (10.85, 7.906, 3.5), (9.893, 7.397, 3.5), (8.953, 6.864, 3.5), (8.026, 6.309, 3.5), (7.113, 5.73, 3.5), (6.663, 5.431, 3.5), (6.216, 5.128, 3.5), (14.78, 9.696, 4.0), (15.79, 10.08, 4.0), (16.81, 10.44, 4.0), (17.84, 10.77, 4.0), (18.87, 11.08, 4.0), (19.91, 11.36, 4.0), (20.96, 11.62, 4.0), (23.0, 12.0, 4.0), (13.78, 9.286, 4.0), (12.79, 8.85, 4.0), (11.81, 8.39, 4.0), (10.85, 7.906, 4.0), (9.893, 7.397, 4.0), (8.953, 6.864, 4.0), (8.026, 6.309, 4.0), (7.568, 6.022, 4.0), (7.113, 5.73, 4.0), (14.78, 9.696, 4.5), (15.79, 10.08, 4.5), (16.81, 10.44, 4.5), (17.84, 10.77, 4.5), (18.87, 11.08, 4.5), (19.91, 11.36, 4.5), (20.96, 11.62, 4.5), (23.0, 12.0, 4.5), (13.78, 9.286, 4.5), (12.79, 8.85, 4.5), (11.81, 8.39, 4.5), (10.85, 7.906, 4.5), (9.893, 7.397, 4.5), (8.953, 6.864, 4.5), (8.487, 6.589, 4.5), (8.026, 6.309, 4.5), (14.78, 9.696, 5.0), (15.79, 10.08, 5.0), (16.81, 10.44, 5.0), (17.84, 10.77, 5.0), (18.87, 11.08, 5.0), (19.91, 11.36, 5.0), (20.96, 11.62, 5.0), (23.0, 12.0, 5.0), (13.78, 9.286, 5.0), (12.79, 8.85, 5.0), (11.81, 8.39, 5.0), (10.85, 7.906, 5.0), (9.893, 7.397, 5.0), (9.421, 7.134, 5.0), (8.953, 6.864, 5.0), (14.78, 9.696, 5.5), (15.79, 10.08, 5.5), (16.81, 10.44, 5.5), (17.84, 10.77, 5.5), (18.87, 11.08, 5.5), (19.91, 11.36, 5.5), (20.96, 11.62, 5.5), (23.0, 12.0, 5.5), (13.78, 9.286, 5.5), (12.79, 8.85, 5.5), (11.81, 8.39, 5.5), (10.85, 7.906, 5.5), (10.37, 7.654, 5.5), (9.893, 7.397, 5.5), (14.78, 9.696, 6.0), (15.79, 10.08, 6.0), (16.81, 10.44, 6.0), (17.84, 10.77, 6.0), (18.87, 11.08, 6.0), (19.91, 11.36, 6.0), (20.96, 11.62, 6.0), (23.0, 12.0, 6.0), (13.78, 9.286, 6.0), (12.79, 8.85, 6.0), (11.81, 8.39, 6.0), (11.33, 8.151, 6.0), (10.85, 7.906, 6.0), (14.78, 9.696, 6.5), (15.79, 10.08, 6.5), (16.81, 10.44, 6.5), (17.84, 10.77, 6.5), (18.87, 11.08, 6.5), (19.91, 11.36, 6.5), (20.96, 11.62, 6.5), (23.0, 12.0, 6.5), (13.78, 9.286, 6.5), (12.79, 8.85, 6.5), (12.3, 8.623, 6.5), (11.81, 8.39, 6.5), (14.78, 9.696, 7.0), (15.79, 10.08, 7.0), (16.81, 10.44, 7.0), (17.84, 10.77, 7.0), (18.87, 11.08, 7.0), (19.91, 11.36, 7.0), (20.96, 11.62, 7.0), (23.0, 12.0, 7.0), (13.78, 9.286, 7.0), (13.28, 9.071, 7.0), (12.79, 8.85, 7.0), (14.78, 9.696, 7.5), (15.79, 10.08, 7.5), (16.81, 10.44, 7.5), (17.84, 10.77, 7.5), (18.87, 11.08, 7.5), (19.91, 11.36, 7.5), (20.96, 11.62, 7.5), (23.0, 12.0, 7.5), (14.28, 9.494, 7.5), (13.78, 9.286, 7.5), (14.78, 9.696, 8.0), (15.28, 9.892, 8.0), (15.79, 10.08, 8.0), (16.81, 10.44, 8.0), (17.84, 10.77, 8.0), (18.87, 11.08, 8.0), (19.91, 11.36, 8.0), (20.96, 11.62, 8.0), (23.0, 12.0, 8.0), (15.79, 10.08, 8.5), (16.3, 10.26, 8.5), (16.81, 10.44, 8.5), (17.84, 10.77, 8.5), (18.87, 11.08, 8.5), (19.91, 11.36, 8.5), (20.96, 11.62, 8.5), (23.0, 12.0, 8.5), (16.81, 10.44, 9.0), (17.32, 10.61, 9.0), (17.84, 10.77, 9.0), (18.87, 11.08, 9.0), (19.91, 11.36, 9.0), (20.96, 11.62, 9.0), (23.0, 12.0, 9.0), (17.84, 10.77, 9.5), (18.35, 10.93, 9.5), (18.87, 11.08, 9.5), (19.91, 11.36, 9.5), (20.96, 11.62, 9.5), (23.0, 12.0, 9.5), (18.87, 11.08, 10.0), (19.39, 11.23, 10.0), (19.91, 11.36, 10.0), (20.96, 11.62, 10.0), (23.0, 12.0, 10.0), (19.91, 11.36, 10.5), (20.44, 11.5, 10.5), (20.96, 11.62, 10.5), (23.0, 12.0, 10.5), (20.96, 11.62, 11.0), (21.49, 11.74, 11.0), (22.02, 11.85, 11.0), (22.55, 11.95, 11.0), (23.0, 12.0, 11.0)], [(0, 1)], [(41, 40, 67, 90, 113, 135, 136, 137, 114, 91, 68, 42), (39, 38, 66, 89, 112, 134, 155, 156, 157, 135, 113, 90, 67, 40), (38, 37, 36, 65, 88, 111, 133, 154, 174, 175, 176, 155, 134, 112, 89, 66), (36, 35, 34, 64, 87, 110, 132, 153, 173, 192, 193, 194, 174, 154, 133, 111, 88, 65), (33, 32, 63, 86, 109, 131, 152, 172, 191, 209, 210, 211, 192, 173, 153, 132, 110, 87, 64, 34), (31, 30, 62, 85, 108, 130, 151, 171, 190, 208, 225, 226, 227, 209, 191, 172, 152, 131, 109, 86, 63, 32), (29, 28, 61, 84, 107, 129, 150, 170, 189, 207, 224, 240, 241, 242, 225, 208, 190, 171, 151, 130, 108, 85, 62, 30), (27, 26, 60, 83, 106, 128, 149, 169, 188, 206, 223, 239, 254, 255, 256, 240, 224, 207, 189, 170, 150, 129, 107, 84, 61, 28), (25, 24, 59, 82, 105, 127, 148, 168, 187, 205, 222, 238, 253, 267, 268, 269, 254, 239, 223, 206, 188, 169, 149, 128, 106, 83, 60, 26), (24, 23, 22, 58, 81, 104, 126, 147, 167, 186, 204, 221, 237, 252, 266, 279, 280, 281, 267, 253, 238, 222, 205, 187, 168, 148, 127, 105, 82, 59), (17, 16, 49, 73, 96, 118, 139, 159, 178, 196, 213, 229, 244, 258, 271, 283, 294, 305, 304, 303, 293, 282, 270, 257, 243, 228, 212, 195, 177, 158, 138, 117, 95, 72, 48, 18), (15, 14, 50, 74, 97, 119, 140, 160, 179, 197, 214, 230, 245, 259, 272, 284, 295, 306, 314, 313, 312, 305, 294, 283, 271, 258, 244, 229, 213, 196, 178, 159, 139, 118, 96, 73, 49, 16), (12, 11, 10, 52, 76, 99, 121, 142, 162, 181, 199, 216, 232, 247, 261, 274, 286, 297, 308, 316, 323, 329, 328, 327, 322, 315, 307, 296, 285, 273, 260, 246, 231, 215, 198, 180, 161, 141, 120, 98, 75, 51), (10, 9, 8, 53, 77, 100, 122, 143, 163, 182, 200, 217, 233, 248, 262, 275, 287, 298, 309, 317, 324, 330, 335, 334, 333, 329, 323, 316, 308, 297, 286, 274, 261, 247, 232, 216, 199, 181, 162, 142, 121, 99, 76, 52), (7, 6, 54, 78, 101, 123, 144, 164, 183, 201, 218, 234, 249, 263, 276, 288, 299, 310, 318, 325, 331, 336, 340, 339, 338, 335, 330, 324, 317, 309, 298, 287, 275, 262, 248, 233, 217, 200, 182, 163, 143, 122, 100, 77, 53, 8), (3, 2, 55, 79, 102, 124, 145, 165, 184, 202, 219, 235, 250, 264, 277, 289, 300, 311, 319, 326, 332, 337, 341, 346, 345, 344, 343, 342, 340, 336, 331, 325, 318, 310, 299, 288, 276, 263, 249, 234, 218, 201, 183, 164, 144, 123, 101, 78, 54, 6, 5, 4), (13, 12, 51, 75, 98, 120, 141, 161, 180, 198, 215, 231, 246, 260, 273, 285, 296, 307, 315, 322, 321, 320, 314, 306, 295, 284, 272, 259, 245, 230, 214, 197, 179, 160, 140, 119, 97, 74, 50, 14), (19, 18, 48, 72, 95, 117, 138, 158, 177, 195, 212, 228, 243, 257, 270, 282, 293, 301, 302, 290, 278, 265, 251, 236, 220, 203, 185, 166, 146, 125, 103, 80, 57, 20), (22, 21, 20, 57, 80, 103, 125, 146, 166, 185, 203, 220, 236, 251, 265, 278, 290, 291, 292, 279, 266, 252, 237, 221, 204, 186, 167, 147, 126, 104, 81, 58), (43, 42, 68, 91, 114, 115, 116, 92, 69, 44), (45, 44, 69, 92, 93, 94, 70, 46), (0, 47, 46, 70, 71, 56)])
me_circle_003.polygons.foreach_set('use_smooth', [True] * 22)
me_circle_003.use_remesh_preserve_volume = False
me_circle_003.use_remesh_preserve_attributes = False
me_circle_003.use_mirror_vertex_groups = False
me_circle_003.update()
me_plane = bpy.data.meshes.new('Plane')
me_plane.from_pydata([(0.0, 0.0, 0.0), (23.0, 0.0, 0.0), (23.0, 12.0, 0.0)], [], [(1, 2, 0)])
me_plane.use_remesh_preserve_volume = False
me_plane.use_remesh_preserve_attributes = False
me_plane.use_mirror_vertex_groups = False
me_plane.update()

# ---- objects
ob_backrailing = bpy.data.objects.new('BackRailing', me_circle_013)
ob_railing_post_010 = bpy.data.objects.new('Railing Post.010', me_cube)
ob_railing_post_009 = bpy.data.objects.new('Railing Post.009', me_cube)
ob_railing_post_008 = bpy.data.objects.new('Railing Post.008', me_cube)
ob_railing_post_007 = bpy.data.objects.new('Railing Post.007', me_cube)
ob_railing_post_006 = bpy.data.objects.new('Railing Post.006', me_cube)
ob_railing_post_005 = bpy.data.objects.new('Railing Post.005', me_cube)
ob_backedgetop = bpy.data.objects.new('BackEdgeTop', me_circle_012)
ob_backwall = bpy.data.objects.new('BackWall', me_circle_009)
ob_steptop = bpy.data.objects.new('StepTop', me_circle_008)
ob_plane = bpy.data.objects.new('Plane', me_plane_001)
ob_backedge = bpy.data.objects.new('BackEdge', me_circle_007)
ob_railingtop = bpy.data.objects.new('RailingTop', me_circle_006)
ob_railing_post_004 = bpy.data.objects.new('Railing Post.004', me_cube)
ob_railing_post_003 = bpy.data.objects.new('Railing Post.003', me_cube)
ob_railing_post_002 = bpy.data.objects.new('Railing Post.002', me_cube)
ob_railing_post_001 = bpy.data.objects.new('Railing Post.001', me_cube)
ob_railing_post = bpy.data.objects.new('Railing Post', me_cube)
ob_railingbase = bpy.data.objects.new('RailingBase', me_circle_005)
ob_molding = bpy.data.objects.new('Molding', me_circle_004)
ob_basestep = bpy.data.objects.new('BaseStep', me_circle_001)
ob_step_022 = bpy.data.objects.new('Step.022', me_circle_000)
ob_step_021 = bpy.data.objects.new('Step.021', me_circle_000)
ob_step_020 = bpy.data.objects.new('Step.020', me_circle_000)
ob_step_019 = bpy.data.objects.new('Step.019', me_circle_000)
ob_step_018 = bpy.data.objects.new('Step.018', me_circle_000)
ob_step_017 = bpy.data.objects.new('Step.017', me_circle_000)
ob_step_016 = bpy.data.objects.new('Step.016', me_circle_000)
ob_step_015 = bpy.data.objects.new('Step.015', me_circle_000)
ob_step_014 = bpy.data.objects.new('Step.014', me_circle_000)
ob_step_013 = bpy.data.objects.new('Step.013', me_circle_000)
ob_step_012 = bpy.data.objects.new('Step.012', me_circle_000)
ob_step_011 = bpy.data.objects.new('Step.011', me_circle_000)
ob_step_010 = bpy.data.objects.new('Step.010', me_circle_000)
ob_step_009 = bpy.data.objects.new('Step.009', me_circle_000)
ob_step_008 = bpy.data.objects.new('Step.008', me_circle_000)
ob_step_007 = bpy.data.objects.new('Step.007', me_circle_000)
ob_step_006 = bpy.data.objects.new('Step.006', me_circle_000)
ob_step_005 = bpy.data.objects.new('Step.005', me_circle_000)
ob_step_004 = bpy.data.objects.new('Step.004', me_circle_000)
ob_step_003 = bpy.data.objects.new('Step.003', me_circle_000)
ob_step_002 = bpy.data.objects.new('Step.002', me_circle_000)
ob_step_001 = bpy.data.objects.new('Step.001', me_circle_000)
ob_step_000 = bpy.data.objects.new('Step.000', me_circle_000)
ob_wall = bpy.data.objects.new('Wall', me_circle_003)
ob_lamp = bpy.data.objects.new('Lamp', light_lamp)
ob_camera = bpy.data.objects.new('Camera', cam_camera)
ob_guide = bpy.data.objects.new('Guide', me_plane)

# ---- transforms, parenting, visibility, modifiers, constraints
ob_backrailing.location = (20.27, 20.24, 14.57)
ob_backrailing.rotation_euler = (0.05971, -0.4136, 0.02983)
ob_backrailing.scale = (1.32, 1.184, 0.4198)
ob_backrailing.lineart.crease_threshold = 0.0
ob_railing_post_010.location = (19.63, 19.58, 12.84)
ob_railing_post_010.rotation_euler = (0.0, -0.0, -1.462)
ob_railing_post_010.scale = (0.25, 0.25, 1.535)
ob_railing_post_010.lineart.crease_threshold = 0.0
ob_railing_post_009.location = (14.39, 18.13, 10.75)
ob_railing_post_009.rotation_euler = (0.0, -0.0, -1.277)
ob_railing_post_009.scale = (0.25, 0.25, 1.535)
ob_railing_post_009.lineart.crease_threshold = 0.0
ob_railing_post_008.location = (8.73, 15.93, 8.06)
ob_railing_post_008.rotation_euler = (0.0, -0.0, -1.277)
ob_railing_post_008.scale = (0.25, 0.25, 1.535)
ob_railing_post_008.lineart.crease_threshold = 0.0
ob_railing_post_007.location = (4.128, 13.49, 5.936)
ob_railing_post_007.rotation_euler = (0.0, -0.0, -1.169)
ob_railing_post_007.scale = (0.25, 0.25, 1.535)
ob_railing_post_007.lineart.crease_threshold = 0.0
ob_railing_post_006.location = (-0.8273, 9.913, 3.812)
ob_railing_post_006.rotation_euler = (0.0, -0.0, -0.9253)
ob_railing_post_006.scale = (0.25, 0.25, 1.535)
ob_railing_post_006.lineart.crease_threshold = 0.0
ob_railing_post_005.location = (-5.154, 5.808, 1.666)
ob_railing_post_005.rotation_euler = (0.0, -0.0, -0.6075)
ob_railing_post_005.scale = (0.25, 0.25, 1.535)
ob_railing_post_005.lineart.crease_threshold = 0.0
ob_backedgetop.location = (20.27, 20.24, 11.39)
ob_backedgetop.rotation_euler = (0.05971, -0.4136, 0.02983)
ob_backedgetop.scale = (1.306, 1.185, 1.675)
ob_backedgetop.lineart.crease_threshold = 0.0
ob_backwall.location = (6.393, 14.48, 0.1651)
ob_backwall.rotation_euler = (0.00147, -0.005321, 0.04617)
ob_backwall.scale = (1.184, 1.184, 1.184)
ob_backwall.lineart.crease_threshold = 0.0
ob_steptop.location = (21.86, 11.69, 11.5)
ob_steptop.rotation_euler = (-7.522e-10, -8.404e-11, -0.6363)
ob_steptop.lineart.crease_threshold = 0.0
ob_plane.location = (22.98, 13.01, 1.038)
ob_plane.rotation_euler = (-0.0, 1.571, 0.0)
ob_plane.lineart.crease_threshold = 0.0
ob_backedge.location = (6.411, 13.91, 0.1645)
ob_backedge.rotation_euler = (0.00147, -0.005321, 0.04617)
ob_backedge.scale = (1.184, 1.184, 1.184)
ob_backedge.lineart.crease_threshold = 0.0
ob_railingtop.location = (11.6, 5.901, 7.787)
ob_railingtop.rotation_euler = (0.2232, -0.3759, -0.1208)
ob_railingtop.scale = (1.148, 1.148, 0.505)
ob_railingtop.lineart.crease_threshold = 0.0
ob_railing_post_004.location = (5.858, 4.924, 4.784)
ob_railing_post_004.rotation_euler = (0.03521, -0.01135, -0.9458)
ob_railing_post_004.scale = (0.2, 0.2, 1.228)
ob_railing_post_004.lineart.crease_threshold = 0.0
ob_railing_post_003.location = (10.76, 7.869, 7.334)
ob_railing_post_003.rotation_euler = (0.03521, -0.01135, -1.016)
ob_railing_post_003.scale = (0.25, 0.25, 1.535)
ob_railing_post_003.lineart.crease_threshold = 0.0
ob_railing_post_002.location = (15.98, 10.03, 10.17)
ob_railing_post_002.rotation_euler = (0.0, -0.0, -1.195)
ob_railing_post_002.scale = (0.25, 0.25, 1.535)
ob_railing_post_002.lineart.crease_threshold = 0.0
ob_railing_post_001.location = (21.97, 11.7, 12.56)
ob_railing_post_001.rotation_euler = (0.0, -0.0, -1.469)
ob_railing_post_001.scale = (0.25, 0.25, 1.535)
ob_railing_post_001.lineart.crease_threshold = 0.0
ob_railing_post.location = (1.062, 0.8322, 1.666)
ob_railing_post.rotation_euler = (0.0, -0.0, -0.6075)
ob_railing_post.scale = (0.25, 0.25, 1.535)
ob_railing_post.lineart.crease_threshold = 0.0
ob_railingbase.location = (12.11, 5.978, 3.382)
ob_railingbase.rotation_euler = (0.09965, -0.2787, -0.1148)
ob_railingbase.scale = (1.135, 1.135, 1.536)
ob_railingbase.lineart.crease_threshold = 0.0
ob_molding.location = (11.42, 7.439, 0.2979)
ob_molding.lineart.crease_threshold = 0.0
ob_basestep.location = (-1.907e-06, 1.907e-06, 0.0)
ob_basestep.lineart.crease_threshold = 0.0
ob_step_022.location = (20.97, 11.62, 11.5)
ob_step_022.rotation_euler = (-7.522e-10, -8.404e-11, -0.5438)
ob_step_022.lineart.crease_threshold = 0.0
ob_step_021.location = (19.92, 11.37, 11.0)
ob_step_021.rotation_euler = (-7.522e-10, -8.404e-11, -0.5277)
ob_step_021.lineart.crease_threshold = 0.0
ob_step_020.location = (18.88, 11.1, 10.5)
ob_step_020.rotation_euler = (-7.522e-10, -8.404e-11, -0.5073)
ob_step_020.lineart.crease_threshold = 0.0
ob_step_019.location = (17.85, 10.78, 10.0)
ob_step_019.rotation_euler = (-7.522e-10, -8.404e-11, -0.475)
ob_step_019.lineart.crease_threshold = 0.0
ob_step_018.location = (16.82, 10.45, 9.5)
ob_step_018.rotation_euler = (-7.522e-10, -8.404e-11, -0.4551)
ob_step_018.lineart.crease_threshold = 0.0
ob_step_017.location = (15.8, 10.09, 9.0)
ob_step_017.rotation_euler = (-7.522e-10, -8.404e-11, -0.4276)
ob_step_017.lineart.crease_threshold = 0.0
ob_step_016.location = (14.79, 9.707, 8.5)
ob_step_016.rotation_euler = (-7.522e-10, -8.404e-11, -0.4019)
ob_step_016.lineart.crease_threshold = 0.0
ob_step_015.location = (13.79, 9.297, 8.0)
ob_step_015.rotation_euler = (-7.522e-10, -8.404e-11, -0.3779)
ob_step_015.lineart.crease_threshold = 0.0
ob_step_014.location = (12.8, 8.859, 7.5)
ob_step_014.rotation_euler = (-7.522e-10, -8.404e-11, -0.3481)
ob_step_014.lineart.crease_threshold = 0.0
ob_step_013.location = (11.82, 8.402, 7.0)
ob_step_013.rotation_euler = (-7.522e-10, -8.404e-11, -0.326)
ob_step_013.lineart.crease_threshold = 0.0
ob_step_012.location = (10.85, 7.919, 6.5)
ob_step_012.rotation_euler = (-7.522e-10, -8.404e-11, -0.3044)
ob_step_012.lineart.crease_threshold = 0.0
ob_step_011.location = (9.904, 7.408, 6.0)
ob_step_011.rotation_euler = (-7.522e-10, -8.404e-11, -0.2755)
ob_step_011.lineart.crease_threshold = 0.0
ob_step_010.location = (8.969, 6.878, 5.5)
ob_step_010.rotation_euler = (-7.522e-10, -8.404e-11, -0.2476)
ob_step_010.lineart.crease_threshold = 0.0
ob_step_009.location = (8.04, 6.32, 5.0)
ob_step_009.rotation_euler = (-7.522e-10, -8.404e-11, -0.2218)
ob_step_009.lineart.crease_threshold = 0.0
ob_step_008.location = (7.125, 5.74, 4.5)
ob_step_008.rotation_euler = (-7.522e-10, -8.404e-11, -0.1983)
ob_step_008.lineart.crease_threshold = 0.0
ob_step_007.location = (6.225, 5.139, 4.0)
ob_step_007.rotation_euler = (-7.522e-10, -8.404e-11, -0.1752)
ob_step_007.lineart.crease_threshold = 0.0
ob_step_006.location = (5.343, 4.516, 3.5)
ob_step_006.rotation_euler = (-7.522e-10, -8.404e-11, -0.149)
ob_step_006.lineart.crease_threshold = 0.0
ob_step_005.location = (4.474, 3.869, 3.0)
ob_step_005.rotation_euler = (-7.522e-10, -8.404e-11, -0.124)
ob_step_005.lineart.crease_threshold = 0.0
ob_step_004.location = (3.625, 3.201, 2.5)
ob_step_004.rotation_euler = (0.0, -0.0, -0.09857)
ob_step_004.lineart.crease_threshold = 0.0
ob_step_003.location = (2.792, 2.518, 2.0)
ob_step_003.rotation_euler = (0.0, -0.0, -0.08086)
ob_step_003.lineart.crease_threshold = 0.0
ob_step_002.location = (1.975, 1.804, 1.5)
ob_step_002.rotation_euler = (0.0, -0.0, -0.05758)
ob_step_002.lineart.crease_threshold = 0.0
ob_step_001.location = (1.172, 1.067, 1.0)
ob_step_001.rotation_euler = (0.0, -0.0, -0.03011)
ob_step_001.lineart.crease_threshold = 0.0
ob_step_000.location = (0.387, 0.3104, 0.5)
ob_step_000.lineart.crease_threshold = 0.0
ob_wall.location = (-1.907e-06, 1.907e-06, 0.5)
ob_wall.lineart.crease_threshold = 0.0
ob_lamp.location = (12.79, 3.272, 17.67)
ob_lamp.rotation_euler = (0.6503, 0.05522, 1.866)
ob_lamp.lock_rotations_4d = False
ob_lamp.empty_display_type = 'ARROWS'
ob_lamp.color = (0.0, 0.0, 0.0, 0.0)
ob_lamp.lineart.crease_threshold = 0.0
ob_camera.location = (31.85, -22.83, 24.62)
ob_camera.rotation_euler = (1.123, -4.346e-07, 0.5769)
ob_camera.lock_rotations_4d = False
ob_camera.empty_display_type = 'ARROWS'
ob_camera.color = (0.0, 0.0, 0.0, 0.0)
ob_camera.display_type = 'WIRE'
ob_camera.lineart.crease_threshold = 0.0
ob_guide.location = (0.0, 0.0, 0.0)
ob_guide.hide_render = True
ob_guide.lineart.crease_threshold = 0.0

# ---- collection membership
col_collection_1.objects.link(ob_backrailing)
col_collection_1.objects.link(ob_railing_post_010)
col_collection_1.objects.link(ob_railing_post_009)
col_collection_1.objects.link(ob_railing_post_008)
col_collection_1.objects.link(ob_railing_post_007)
col_collection_1.objects.link(ob_railing_post_006)
col_collection_1.objects.link(ob_railing_post_005)
col_collection_1.objects.link(ob_backedgetop)
col_collection_1.objects.link(ob_backwall)
col_collection_1.objects.link(ob_steptop)
col_collection_1.objects.link(ob_plane)
col_collection_1.objects.link(ob_backedge)
col_collection_1.objects.link(ob_railingtop)
col_collection_1.objects.link(ob_railing_post_004)
col_collection_1.objects.link(ob_railing_post_003)
col_collection_1.objects.link(ob_railing_post_002)
col_collection_1.objects.link(ob_railing_post_001)
col_collection_1.objects.link(ob_railing_post)
col_collection_1.objects.link(ob_railingbase)
col_collection_1.objects.link(ob_molding)
col_collection_1.objects.link(ob_basestep)
col_collection_1.objects.link(ob_step_022)
col_collection_1.objects.link(ob_step_021)
col_collection_1.objects.link(ob_step_020)
col_collection_1.objects.link(ob_step_019)
col_collection_1.objects.link(ob_step_018)
col_collection_1.objects.link(ob_step_017)
col_collection_1.objects.link(ob_step_016)
col_collection_1.objects.link(ob_step_015)
col_collection_1.objects.link(ob_step_014)
col_collection_1.objects.link(ob_step_013)
col_collection_1.objects.link(ob_step_012)
col_collection_1.objects.link(ob_step_011)
col_collection_1.objects.link(ob_step_010)
col_collection_1.objects.link(ob_step_009)
col_collection_1.objects.link(ob_step_008)
col_collection_1.objects.link(ob_step_007)
col_collection_1.objects.link(ob_step_006)
col_collection_1.objects.link(ob_step_005)
col_collection_1.objects.link(ob_step_004)
col_collection_1.objects.link(ob_step_003)
col_collection_1.objects.link(ob_step_002)
col_collection_1.objects.link(ob_step_001)
col_collection_1.objects.link(ob_step_000)
col_collection_1.objects.link(ob_wall)
col_collection_2.objects.link(ob_lamp)
col_collection_2.objects.link(ob_camera)
col_collection_3.objects.link(ob_guide)

# ---- scene / render settings (as saved in the file)
scene.camera = ob_camera
scene.frame_start = 1; scene.frame_end = 250; scene.frame_set(1)
scene.render.engine = 'BLENDER_EEVEE_NEXT'
scene.render.resolution_percentage = 50
scene.render.dither_intensity = 0.0
scene.cycles.use_denoising = False
scene.cycles.samples = 128
scene.cycles.sampling_pattern = 'TABULATED_SOBOL'
scene.cycles.light_sampling_threshold = 0.0
scene.cycles.use_adaptive_sampling = False
scene.cycles.use_light_tree = False
scene.cycles.blur_glossy = 0.0
scene.cycles.sample_clamp_indirect = 0.0
scene.view_settings.view_transform = 'Standard'
bpy.context.view_layer.update()

